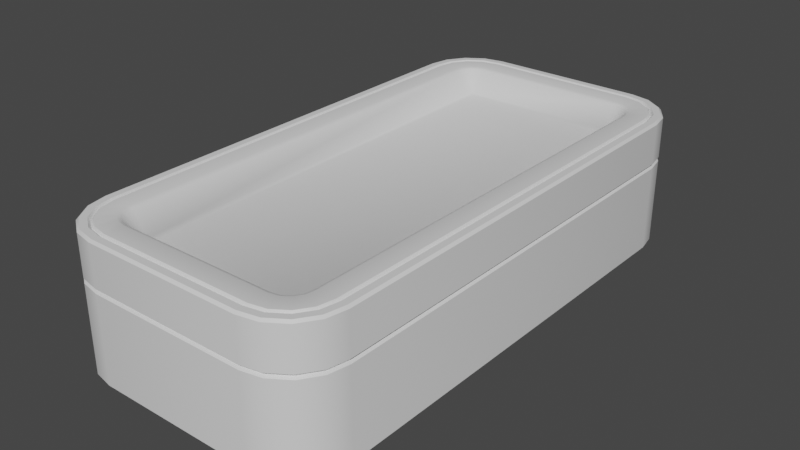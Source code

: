 # Source: Bed.blend  (saved by Blender 3.6.11; exported with 4.5.12 LTS)
import bpy
from mathutils import Matrix  # noqa: F401  (used for matrix-valued properties, if any)

bpy.ops.wm.read_factory_settings(use_empty=True)
scene = bpy.context.scene
scene.name = 'Scene'

# ---- collections
col_collection = bpy.data.collections.new('Collection'); scene.collection.children.link(col_collection)

# ---- materials (node trees are filled in below, after node groups)
mat_material = bpy.data.materials.new('Material')
mat_material.alpha_threshold = 0.0
mat_material.use_transparent_shadow = False
mat_material.roughness = 0.5
mat_material.line_color = (0.0, 0.0, 0.0, 1.0)

# ---- node groups
ng_auto_smooth = bpy.data.node_groups.new('Auto Smooth', 'GeometryNodeTree')
_s = ng_auto_smooth.interface.new_socket(name='Geometry', in_out='OUTPUT', socket_type='NodeSocketGeometry')
_s = ng_auto_smooth.interface.new_socket(name='Geometry', in_out='INPUT', socket_type='NodeSocketGeometry')
_s = ng_auto_smooth.interface.new_socket(name='Angle', in_out='INPUT', socket_type='NodeSocketFloat')
_s.subtype = 'ANGLE'
_s.min_value = 0.0
_s.max_value = 3.142
ng_auto_smooth.is_modifier = True
_N = ng_auto_smooth.nodes; _L = ng_auto_smooth.links
n0 = _N.new('NodeGroupOutput'); n0.name = 'Group Output'; n0.location = (480, -100)
n1 = _N.new('NodeGroupInput'); n1.name = 'Group Input'; n1.location = (-420, -300)
n2 = _N.new('NodeGroupInput'); n2.name = 'Group Input.001'; n2.location = (-60, -100)
n3 = _N.new('GeometryNodeSetShadeSmooth'); n3.name = 'Set Shade Smooth'; n3.location = (120, -100)
n3.domain = 'EDGE'
n4 = _N.new('GeometryNodeSetShadeSmooth'); n4.name = 'Set Shade Smooth.001'; n4.location = (300, -100)
n5 = _N.new('GeometryNodeInputMeshEdgeAngle'); n5.name = 'Edge Angle'; n5.location = (-420, -220)
n6 = _N.new('GeometryNodeInputEdgeSmooth'); n6.name = 'Is Edge Smooth'; n6.location = (-60, -160)
n7 = _N.new('GeometryNodeInputShadeSmooth'); n7.name = 'Is Face Smooth'; n7.location = (-240, -340)
n8 = _N.new('FunctionNodeBooleanMath'); n8.name = 'Boolean Math'; n8.location = (-60, -220)
n9 = _N.new('FunctionNodeCompare'); n9.name = 'Compare'; n9.location = (-240, -180)
n9.operation = 'LESS_EQUAL'
_L.new(n5.outputs[0], n9.inputs[0])
_L.new(n4.outputs[0], n0.inputs[0])
_L.new(n1.outputs[1], n9.inputs[1])
_L.new(n9.outputs[0], n8.inputs[0])
_L.new(n7.outputs[0], n8.inputs[1])
_L.new(n2.outputs[0], n3.inputs[0])
_L.new(n6.outputs[0], n3.inputs[1])
_L.new(n3.outputs[0], n4.inputs[0])
_L.new(n8.outputs[0], n3.inputs[2])
n0.is_active_output = True

# ---- material node trees
mat_material.use_nodes = True; mat_material.node_tree.nodes.clear()
_N = mat_material.node_tree.nodes; _L = mat_material.node_tree.links
n0 = _N.new('ShaderNodeOutputMaterial'); n0.name = 'Material Output'; n0.location = (300, 300)
n1 = _N.new('ShaderNodeBsdfPrincipled'); n1.name = 'Principled BSDF'; n1.location = (10, 300)
n1.distribution = 'GGX'
n1.subsurface_method = 'RANDOM_WALK_SKIN'
n1.inputs[3].default_value = 1.45
n1.inputs[27].default_value = (0.0, 0.0, 0.0, 1.0)
n1.inputs[28].default_value = 1.0
_L.new(n1.outputs[0], n0.inputs[0])
n0.is_active_output = True

# ---- world
world_world = bpy.data.worlds.new('World'); scene.world = world_world
world_world.use_nodes = True; world_world.node_tree.nodes.clear()
_N = world_world.node_tree.nodes; _L = world_world.node_tree.links
n0 = _N.new('ShaderNodeOutputWorld'); n0.name = 'World Output'; n0.location = (300, 300)
n1 = _N.new('ShaderNodeBackground'); n1.name = 'Background'; n1.location = (10, 300)
n1.inputs[0].default_value = (0.05088, 0.05088, 0.05088, 1.0)
_L.new(n1.outputs[0], n0.inputs[0])
n0.is_active_output = True
world_world.color = (0.05088, 0.05088, 0.05088)
world_world.use_sun_shadow = False
world_world.sun_shadow_jitter_overblur = 0.0

# ---- meshes
me_cube_148 = bpy.data.meshes.new('Cube.148')
me_cube_148.from_pydata([(-0.35, 0.05, 0.4), (-0.55, 0.25, 0.4), (-0.4265, 0.06522, 0.4), (-0.4914, 0.1086, 0.4), (-0.5348, 0.1735, 0.4), (-0.55, 2.15, 0.4), (-0.35, 2.35, 0.4), (-0.5348, 2.227, 0.4), (-0.4914, 2.291, 0.4), (-0.4265, 2.335, 0.4), (0.55, 0.25, 0.4), (0.35, 0.05, 0.4), (0.5348, 0.1735, 0.4), (0.4914, 0.1086, 0.4), (0.4265, 0.06522, 0.4), (0.35, 2.35, 0.4), (0.55, 2.15, 0.4), (0.4265, 2.335, 0.4), (0.4914, 2.291, 0.4), (0.5348, 2.227, 0.4), (-0.35, 0.25, 0.5), (-0.35, 2.25, 0.6), (-0.45, 0.25, 0.6), (0.3883, 0.1576, 0.6), (0.4207, 0.1793, 0.6), (-0.35, 2.15, 0.5), (-0.4424, 2.188, 0.6), (0.4424, 2.188, 0.6), (-0.45, 2.15, 0.6), (0.45, 0.25, 0.6), (0.35, 2.15, 0.5), (0.4207, 2.221, 0.6), (0.45, 2.15, 0.6), (-0.3883, 2.242, 0.6), (-0.4207, 2.221, 0.6), (0.35, 0.25, 0.5), (0.4424, 0.2117, 0.6), (0.35, 2.25, 0.6), (0.3883, 2.242, 0.6), (0.35, 0.15, 0.6), (0.35, 2.35, 0.6), (0.4265, 2.335, 0.6), (0.4914, 2.291, 0.6), (0.5348, 2.227, 0.6), (0.55, 2.15, 0.6), (0.4265, 0.06522, 0.6), (0.35, 0.05, 0.6), (0.4914, 0.1086, 0.6), (0.5348, 0.1735, 0.6), (0.55, 0.25, 0.6), (-0.35, 0.05, 0.6), (-0.4265, 0.06522, 0.6), (-0.4914, 0.1086, 0.6), (-0.5348, 0.1735, 0.6), (-0.55, 0.25, 0.6), (-0.4265, 2.335, 0.6), (-0.35, 2.35, 0.6), (-0.4914, 2.291, 0.6), (-0.5348, 2.227, 0.6), (-0.55, 2.15, 0.6), (-0.35, 0.15, 0.6), (-0.3883, 0.1576, 0.6), (-0.4207, 0.1793, 0.6), (-0.4424, 0.2117, 0.6), (-0.6, 2.155, 0.4), (-0.3549, 2.4, 0.4), (-0.5819, 2.246, 0.4), (-0.5275, 2.327, 0.4), (-0.446, 2.382, 0.4), (0.3549, 2.4, 0.4), (0.6, 2.155, 0.4), (0.446, 2.382, 0.4), (0.5275, 2.327, 0.4), (0.5819, 2.246, 0.4), (-0.3549, 2.4, 0.6), (-0.6, 2.155, 0.6), (-0.446, 2.382, 0.6), (-0.5275, 2.327, 0.6), (-0.5819, 2.246, 0.6), (0.6, 2.155, 0.6), (0.3549, 2.4, 0.6), (0.5819, 2.246, 0.6), (0.5275, 2.327, 0.6), (0.446, 2.382, 0.6), (0.6, 0.2451, 0.4), (0.3549, -2.831e-07, 0.4), (0.5819, 0.154, 0.4), (0.5275, 0.07253, 0.4), (0.446, 0.01812, 0.4), (0.3549, -2.831e-07, 0.6), (0.6, 0.2451, 0.6), (0.446, 0.01812, 0.6), (0.5275, 0.07253, 0.6), (0.5819, 0.154, 0.6), (-0.3549, -2.831e-07, 0.4), (-0.6, 0.2451, 0.4), (-0.446, 0.01812, 0.4), (-0.5275, 0.07253, 0.4), (-0.5819, 0.154, 0.4), (-0.6, 0.2451, 0.6), (-0.3549, -2.831e-07, 0.6), (-0.5819, 0.154, 0.6), (-0.5275, 0.07253, 0.6), (-0.446, 0.01812, 0.6), (-0.3549, 2.4, 0.4), (-0.6, 2.155, 0.4), (-0.446, 2.382, 0.4), (-0.5275, 2.327, 0.4), (-0.5819, 2.246, 0.4), (0.6, 2.155, 0.4), (0.3549, 2.4, 0.4), (0.5819, 2.246, 0.4), (0.5275, 2.327, 0.4), (0.446, 2.382, 0.4), (0.3549, -2.831e-07, 0.4), (0.6, 0.2451, 0.4), (0.446, 0.01812, 0.4), (0.5275, 0.07253, 0.4), (0.5819, 0.154, 0.4), (-0.6, 0.2451, 0.4), (-0.3549, -2.831e-07, 0.4), (-0.5819, 0.154, 0.4), (-0.5275, 0.07253, 0.4), (-0.446, 0.01812, 0.4), (-0.6, 2.155, 0.0), (-0.3549, 2.4, 0.0), (-0.5819, 2.246, 0.0), (-0.5275, 2.327, 0.0), (-0.446, 2.382, 0.0), (0.3549, 2.4, 0.0), (0.6, 2.155, 0.0), (0.446, 2.382, 0.0), (0.5275, 2.327, 0.0), (0.5819, 2.246, 0.0), (0.6, 0.2451, 0.0), (0.3549, -2.831e-07, 0.0), (0.5819, 0.154, 0.0), (0.5275, 0.07253, 0.0), (0.446, 0.01812, 0.0), (-0.3549, -2.831e-07, 0.0), (-0.6, 0.2451, 0.0), (-0.446, 0.01812, 0.0), (-0.5275, 0.07253, 0.0), (-0.5819, 0.154, 0.0), (-0.55, 2.15, 0.4), (-0.35, 2.35, 0.4), (-0.5348, 2.227, 0.4), (-0.4914, 2.291, 0.4), (-0.4265, 2.335, 0.4), (0.35, 2.35, 0.4), (0.55, 2.15, 0.4), (0.4265, 2.335, 0.4), (0.4914, 2.291, 0.4), (0.5348, 2.227, 0.4), (-0.35, 2.35, 0.6), (-0.55, 2.15, 0.6), (-0.4265, 2.335, 0.6), (-0.4914, 2.291, 0.6), (-0.5348, 2.227, 0.6), (0.55, 2.15, 0.6), (0.35, 2.35, 0.6), (0.5348, 2.227, 0.6), (0.4914, 2.291, 0.6), (0.4265, 2.335, 0.6), (0.55, 0.25, 0.4), (0.35, 0.05, 0.4), (0.5348, 0.1735, 0.4), (0.4914, 0.1086, 0.4), (0.4265, 0.06522, 0.4), (0.35, 0.05, 0.6), (0.55, 0.25, 0.6), (0.4265, 0.06522, 0.6), (0.4914, 0.1086, 0.6), (0.5348, 0.1735, 0.6), (-0.35, 0.05, 0.4), (-0.55, 0.25, 0.4), (-0.4265, 0.06522, 0.4), (-0.4914, 0.1086, 0.4), (-0.5348, 0.1735, 0.4), (-0.55, 0.25, 0.6), (-0.35, 0.05, 0.6), (-0.5348, 0.1735, 0.6), (-0.4914, 0.1086, 0.6), (-0.4265, 0.06522, 0.6), (-0.35, 2.35, 0.4), (-0.55, 2.15, 0.4), (-0.4265, 2.335, 0.4), (-0.4914, 2.291, 0.4), (-0.5348, 2.227, 0.4), (0.55, 2.15, 0.4), (0.35, 2.35, 0.4), (0.5348, 2.227, 0.4), (0.4914, 2.291, 0.4), (0.4265, 2.335, 0.4), (0.35, 0.05, 0.4), (0.55, 0.25, 0.4), (0.4265, 0.06522, 0.4), (0.4914, 0.1086, 0.4), (0.5348, 0.1735, 0.4), (-0.55, 0.25, 0.4), (-0.35, 0.05, 0.4), (-0.5348, 0.1735, 0.4), (-0.4914, 0.1086, 0.4), (-0.4265, 0.06522, 0.4), (-0.55, 2.15, 0.0), (-0.35, 2.35, 0.0), (-0.5348, 2.227, 0.0), (-0.4914, 2.291, 0.0), (-0.4265, 2.335, 0.0), (0.35, 2.35, 0.0), (0.55, 2.15, 0.0), (0.4265, 2.335, 0.0), (0.4914, 2.291, 0.0), (0.5348, 2.227, 0.0), (0.55, 0.25, 0.0), (0.35, 0.05, 0.0), (0.5348, 0.1735, 0.0), (0.4914, 0.1086, 0.0), (0.4265, 0.06522, 0.0), (-0.35, 0.05, 0.0), (-0.55, 0.25, 0.0), (-0.4265, 0.06522, 0.0), (-0.4914, 0.1086, 0.0), (-0.5348, 0.1735, 0.0)], [], [(0, 11, 46, 50), (35, 30, 25, 20), (15, 17, 18, 19, 16, 10, 12, 13, 14, 11, 0, 2, 3, 4, 1, 5, 7, 8, 9, 6), (15, 6, 56, 40), (10, 16, 44, 49), (15, 40, 41, 17), (17, 41, 42, 18), (18, 42, 43, 19), (19, 43, 44, 16), (46, 11, 14, 45), (45, 14, 13, 47), (47, 13, 12, 48), (48, 12, 10, 49), (0, 50, 51, 2), (2, 51, 52, 3), (3, 52, 53, 4), (4, 53, 54, 1), (56, 6, 9, 55), (55, 9, 8, 57), (57, 8, 7, 58), (58, 7, 5, 59), (5, 1, 54, 59), (38, 41, 40, 37), (31, 42, 41, 38), (27, 43, 42, 31), (32, 44, 43, 27), (39, 46, 45, 23), (23, 45, 47, 24), (24, 47, 48, 36), (36, 48, 49, 29), (61, 51, 50, 60), (62, 52, 51, 61), (63, 53, 52, 62), (22, 54, 53, 63), (21, 56, 55, 33), (33, 55, 57, 34), (34, 57, 58, 26), (26, 58, 59, 28), (22, 28, 59, 54), (39, 60, 50, 46), (21, 37, 40, 56), (35, 20, 60, 39), (25, 30, 37, 21), (30, 35, 29, 32), (20, 25, 28, 22), (25, 26, 28), (25, 34, 26), (25, 33, 34), (25, 21, 33), (20, 22, 63), (20, 63, 62), (20, 62, 61), (20, 61, 60), (35, 36, 29), (35, 24, 36), (35, 23, 24), (35, 39, 23), (30, 32, 27), (30, 27, 31), (30, 31, 38), (30, 38, 37), (32, 29, 49, 44), (75, 64, 95, 99), (85, 89, 100, 94), (104, 110, 129, 125), (70, 79, 90, 84), (119, 105, 124, 140), (109, 115, 134, 130), (114, 120, 139, 135), (69, 80, 83, 71), (71, 83, 82, 72), (72, 82, 81, 73), (73, 81, 79, 70), (74, 65, 68, 76), (76, 68, 67, 77), (77, 67, 66, 78), (78, 66, 64, 75), (84, 90, 93, 86), (86, 93, 92, 87), (87, 92, 91, 88), (88, 91, 89, 85), (94, 100, 103, 96), (96, 103, 102, 97), (97, 102, 101, 98), (98, 101, 99, 95), (119, 140, 143, 121), (121, 143, 142, 122), (122, 142, 141, 123), (123, 141, 139, 120), (134, 115, 118, 136), (136, 118, 117, 137), (137, 117, 116, 138), (138, 116, 114, 135), (109, 130, 133, 111), (111, 133, 132, 112), (112, 132, 131, 113), (113, 131, 129, 110), (124, 105, 108, 126), (126, 108, 107, 127), (127, 107, 106, 128), (128, 106, 104, 125), (69, 65, 74, 80), (155, 179, 175, 144), (165, 174, 180, 169), (184, 205, 209, 190), (150, 164, 170, 159), (199, 220, 204, 185), (189, 210, 214, 195), (194, 215, 219, 200), (149, 151, 163, 160), (151, 152, 162, 163), (152, 153, 161, 162), (153, 150, 159, 161), (154, 156, 148, 145), (156, 157, 147, 148), (157, 158, 146, 147), (158, 155, 144, 146), (164, 166, 173, 170), (166, 167, 172, 173), (167, 168, 171, 172), (168, 165, 169, 171), (174, 176, 183, 180), (176, 177, 182, 183), (177, 178, 181, 182), (178, 175, 179, 181), (199, 201, 223, 220), (201, 202, 222, 223), (202, 203, 221, 222), (203, 200, 219, 221), (214, 216, 198, 195), (216, 217, 197, 198), (217, 218, 196, 197), (218, 215, 194, 196), (189, 191, 213, 210), (191, 192, 212, 213), (192, 193, 211, 212), (193, 190, 209, 211), (204, 206, 188, 185), (206, 207, 187, 188), (207, 208, 186, 187), (208, 205, 184, 186), (149, 160, 154, 145), (69, 71, 151, 149), (83, 80, 160, 163), (71, 72, 152, 151), (82, 83, 163, 162), (72, 73, 153, 152), (81, 82, 162, 161), (73, 70, 150, 153), (79, 81, 161, 159), (74, 76, 156, 154), (68, 65, 145, 148), (76, 77, 157, 156), (67, 68, 148, 147), (77, 78, 158, 157), (66, 67, 147, 146), (78, 75, 155, 158), (64, 66, 146, 144), (84, 86, 166, 164), (93, 90, 170, 173), (86, 87, 167, 166), (92, 93, 173, 172), (87, 88, 168, 167), (91, 92, 172, 171), (88, 85, 165, 168), (89, 91, 171, 169), (94, 96, 176, 174), (103, 100, 180, 183), (96, 97, 177, 176), (102, 103, 183, 182), (97, 98, 178, 177), (101, 102, 182, 181), (98, 95, 175, 178), (99, 101, 181, 179), (119, 121, 201, 199), (143, 140, 220, 223), (121, 122, 202, 201), (142, 143, 223, 222), (122, 123, 203, 202), (141, 142, 222, 221), (123, 120, 200, 203), (139, 141, 221, 219), (134, 136, 216, 214), (118, 115, 195, 198), (136, 137, 217, 216), (117, 118, 198, 197), (137, 138, 218, 217), (116, 117, 197, 196), (138, 135, 215, 218), (114, 116, 196, 194), (109, 111, 191, 189), (133, 130, 210, 213), (111, 112, 192, 191), (132, 133, 213, 212), (112, 113, 193, 192), (131, 132, 212, 211), (113, 110, 190, 193), (129, 131, 211, 209), (124, 126, 206, 204), (108, 105, 185, 188), (126, 127, 207, 206), (107, 108, 188, 187), (127, 128, 208, 207), (106, 107, 187, 186), (128, 125, 205, 208), (104, 106, 186, 184), (65, 69, 149, 145), (80, 74, 154, 160), (75, 99, 179, 155), (95, 64, 144, 175), (70, 84, 164, 150), (90, 79, 159, 170), (85, 94, 174, 165), (100, 89, 169, 180), (110, 104, 184, 190), (125, 129, 209, 205), (105, 119, 199, 185), (140, 124, 204, 220), (115, 109, 189, 195), (130, 134, 214, 210), (120, 114, 194, 200), (135, 139, 219, 215)])
me_cube_148.polygons.foreach_set('use_smooth', [True] * 222)
_uv = me_cube_148.uv_layers.new(name='UVMap')
_uv.uv.foreach_set('vector', [0.849, 0.899, 0.849, 0.701, 0.801, 0.701, 0.801, 0.899, 0.001001, 0.199, 0.399, 0.199, 0.399, 0.001001, 0.001001, 0.001001, 0.037, 0.599, 0.02322, 0.5964, 0.01155, 0.5889, 0.003741, 0.5776, 0.001001, 0.5644, 0.001001, 0.2356, 0.003741, 0.2224, 0.01155, 0.2111, 0.02322, 0.2036, 0.037, 0.201, 0.163, 0.201, 0.1768, 0.2036, 0.1885, 0.2111, 0.1963, 0.2224, 0.199, 0.2356, 0.199, 0.5644, 0.1963, 0.5776, 0.1885, 0.5889, 0.1768, 0.5964, 0.163, 0.599, 0.001001, 0.849, 0.199, 0.849, 0.199, 0.801, 0.001001, 0.801, 0.549, 0.799, 0.549, 0.401, 0.501, 0.401, 0.501, 0.799, 0.449, 0.699, 0.449, 0.651, 0.426, 0.651, 0.426, 0.699, 0.424, 0.699, 0.424, 0.651, 0.401, 0.651, 0.401, 0.699, 0.499, 0.699, 0.499, 0.651, 0.476, 0.651, 0.476, 0.699, 0.474, 0.699, 0.474, 0.651, 0.451, 0.651, 0.451, 0.699, 0.649, 0.449, 0.649, 0.401, 0.626, 0.401, 0.626, 0.449, 0.624, 0.449, 0.624, 0.401, 0.601, 0.401, 0.601, 0.449, 0.699, 0.449, 0.699, 0.401, 0.676, 0.401, 0.676, 0.449, 0.674, 0.449, 0.674, 0.401, 0.651, 0.401, 0.651, 0.449, 0.649, 0.499, 0.649, 0.451, 0.626, 0.451, 0.626, 0.499, 0.624, 0.499, 0.624, 0.451, 0.601, 0.451, 0.601, 0.499, 0.699, 0.499, 0.699, 0.451, 0.676, 0.451, 0.676, 0.499, 0.674, 0.499, 0.674, 0.451, 0.651, 0.451, 0.651, 0.499, 0.649, 0.549, 0.649, 0.501, 0.626, 0.501, 0.626, 0.549, 0.624, 0.549, 0.624, 0.501, 0.601, 0.501, 0.601, 0.549, 0.699, 0.549, 0.699, 0.501, 0.676, 0.501, 0.676, 0.549, 0.674, 0.549, 0.674, 0.501, 0.651, 0.501, 0.651, 0.549, 0.301, 0.899, 0.699, 0.899, 0.699, 0.851, 0.301, 0.851, 0.749, 0.026, 0.726, 0.026, 0.726, 0.049, 0.749, 0.049, 0.724, 0.026, 0.701, 0.026, 0.701, 0.049, 0.724, 0.049, 0.749, 0.001001, 0.726, 0.001001, 0.726, 0.024, 0.749, 0.024, 0.724, 0.001001, 0.701, 0.001001, 0.701, 0.024, 0.724, 0.024, 0.799, 0.026, 0.776, 0.026, 0.776, 0.049, 0.799, 0.049, 0.774, 0.026, 0.751, 0.026, 0.751, 0.049, 0.774, 0.049, 0.799, 0.001001, 0.776, 0.001001, 0.776, 0.024, 0.799, 0.024, 0.774, 0.001001, 0.751, 0.001001, 0.751, 0.024, 0.774, 0.024, 0.749, 0.076, 0.726, 0.076, 0.726, 0.099, 0.749, 0.099, 0.724, 0.076, 0.701, 0.076, 0.701, 0.099, 0.724, 0.099, 0.749, 0.051, 0.726, 0.051, 0.726, 0.074, 0.749, 0.074, 0.724, 0.051, 0.701, 0.051, 0.701, 0.074, 0.724, 0.074, 0.799, 0.076, 0.776, 0.076, 0.776, 0.099, 0.799, 0.099, 0.774, 0.076, 0.751, 0.076, 0.751, 0.099, 0.774, 0.099, 0.799, 0.051, 0.776, 0.051, 0.776, 0.074, 0.799, 0.074, 0.774, 0.051, 0.751, 0.051, 0.751, 0.074, 0.774, 0.074, 0.899, 0.699, 0.899, 0.301, 0.876, 0.301, 0.876, 0.699, 0.001001, 0.949, 0.199, 0.949, 0.199, 0.926, 0.001001, 0.926, 0.899, 0.899, 0.899, 0.701, 0.876, 0.701, 0.876, 0.899, 0.001001, 0.874, 0.199, 0.874, 0.199, 0.851, 0.001001, 0.851, 0.924, 0.199, 0.924, 0.001001, 0.901, 0.001001, 0.901, 0.199, 0.601, 0.224, 0.999, 0.224, 0.999, 0.201, 0.601, 0.201, 0.774, 0.699, 0.774, 0.301, 0.751, 0.301, 0.751, 0.699, 0.474, 0.602, 0.452, 0.624, 0.474, 0.624, 0.451, 0.623, 0.473, 0.601, 0.451, 0.601, 0.474, 0.627, 0.474, 0.649, 0.452, 0.649, 0.499, 0.627, 0.477, 0.649, 0.499, 0.649, 0.499, 0.602, 0.499, 0.624, 0.477, 0.624, 0.476, 0.623, 0.476, 0.601, 0.498, 0.601, 0.451, 0.648, 0.451, 0.626, 0.473, 0.626, 0.449, 0.627, 0.449, 0.649, 0.427, 0.649, 0.424, 0.602, 0.402, 0.624, 0.424, 0.624, 0.476, 0.648, 0.476, 0.626, 0.498, 0.626, 0.401, 0.623, 0.401, 0.601, 0.423, 0.601, 0.449, 0.602, 0.449, 0.624, 0.427, 0.624, 0.424, 0.627, 0.402, 0.649, 0.424, 0.649, 0.426, 0.623, 0.426, 0.601, 0.448, 0.601, 0.401, 0.648, 0.423, 0.626, 0.401, 0.626, 0.426, 0.648, 0.426, 0.626, 0.448, 0.626, 0.301, 0.974, 0.699, 0.974, 0.699, 0.951, 0.301, 0.951, 0.599, 0.401, 0.551, 0.401, 0.551, 0.799, 0.599, 0.799, 0.199, 0.649, 0.199, 0.601, 0.001001, 0.601, 0.001001, 0.649, 0.699, 0.199, 0.699, 0.001001, 0.601, 0.001001, 0.601, 0.199, 0.699, 0.949, 0.699, 0.901, 0.301, 0.901, 0.301, 0.949, 0.399, 0.799, 0.399, 0.401, 0.301, 0.401, 0.301, 0.799, 0.301, 0.399, 0.699, 0.399, 0.699, 0.301, 0.301, 0.301, 0.499, 0.599, 0.499, 0.401, 0.401, 0.401, 0.401, 0.599, 0.649, 0.599, 0.649, 0.551, 0.626, 0.551, 0.626, 0.599, 0.624, 0.599, 0.624, 0.551, 0.601, 0.551, 0.601, 0.599, 0.699, 0.599, 0.699, 0.551, 0.676, 0.551, 0.676, 0.599, 0.674, 0.599, 0.674, 0.551, 0.651, 0.551, 0.651, 0.599, 0.249, 0.749, 0.249, 0.701, 0.226, 0.701, 0.226, 0.749, 0.224, 0.749, 0.224, 0.701, 0.201, 0.701, 0.201, 0.749, 0.299, 0.749, 0.299, 0.701, 0.276, 0.701, 0.276, 0.749, 0.274, 0.749, 0.274, 0.701, 0.251, 0.701, 0.251, 0.749, 0.249, 0.799, 0.249, 0.751, 0.226, 0.751, 0.226, 0.799, 0.224, 0.799, 0.224, 0.751, 0.201, 0.751, 0.201, 0.799, 0.299, 0.799, 0.299, 0.751, 0.276, 0.751, 0.276, 0.799, 0.274, 0.799, 0.274, 0.751, 0.251, 0.751, 0.251, 0.799, 0.449, 0.749, 0.449, 0.701, 0.426, 0.701, 0.426, 0.749, 0.424, 0.749, 0.424, 0.701, 0.401, 0.701, 0.401, 0.749, 0.499, 0.749, 0.499, 0.701, 0.476, 0.701, 0.476, 0.749, 0.474, 0.749, 0.474, 0.701, 0.451, 0.701, 0.451, 0.749, 0.201, 0.974, 0.299, 0.974, 0.299, 0.951, 0.201, 0.951, 0.974, 0.399, 0.974, 0.301, 0.951, 0.301, 0.951, 0.399, 0.101, 0.974, 0.199, 0.974, 0.199, 0.951, 0.101, 0.951, 0.974, 0.199, 0.974, 0.101, 0.951, 0.101, 0.951, 0.199, 0.001001, 0.974, 0.099, 0.974, 0.099, 0.951, 0.001001, 0.951, 0.974, 0.099, 0.974, 0.001001, 0.951, 0.001001, 0.951, 0.099, 0.201, 0.924, 0.299, 0.924, 0.299, 0.901, 0.201, 0.901, 0.949, 0.699, 0.949, 0.601, 0.926, 0.601, 0.926, 0.699, 0.701, 0.899, 0.799, 0.899, 0.799, 0.876, 0.701, 0.876, 0.949, 0.599, 0.949, 0.501, 0.926, 0.501, 0.926, 0.599, 0.801, 0.974, 0.899, 0.974, 0.899, 0.951, 0.801, 0.951, 0.949, 0.099, 0.949, 0.001001, 0.926, 0.001001, 0.926, 0.099, 0.201, 0.874, 0.299, 0.874, 0.299, 0.851, 0.201, 0.851, 0.899, 0.199, 0.899, 0.101, 0.876, 0.101, 0.876, 0.199, 0.201, 0.849, 0.299, 0.849, 0.299, 0.826, 0.201, 0.826, 0.949, 0.399, 0.949, 0.301, 0.926, 0.301, 0.926, 0.399, 0.601, 0.749, 0.799, 0.749, 0.799, 0.701, 0.601, 0.701, 0.749, 0.699, 0.749, 0.301, 0.701, 0.301, 0.701, 0.699, 0.601, 0.799, 0.799, 0.799, 0.799, 0.751, 0.601, 0.751, 0.499, 0.001001, 0.401, 0.001001, 0.401, 0.199, 0.499, 0.199, 0.301, 0.849, 0.699, 0.849, 0.699, 0.801, 0.301, 0.801, 0.299, 0.301, 0.201, 0.301, 0.201, 0.699, 0.299, 0.699, 0.599, 0.299, 0.599, 0.201, 0.201, 0.201, 0.201, 0.299, 0.599, 0.001001, 0.501, 0.001001, 0.501, 0.199, 0.599, 0.199, 0.449, 0.751, 0.426, 0.751, 0.426, 0.799, 0.449, 0.799, 0.424, 0.751, 0.401, 0.751, 0.401, 0.799, 0.424, 0.799, 0.499, 0.751, 0.476, 0.751, 0.476, 0.799, 0.499, 0.799, 0.474, 0.751, 0.451, 0.751, 0.451, 0.799, 0.474, 0.799, 0.749, 0.101, 0.726, 0.101, 0.726, 0.149, 0.749, 0.149, 0.724, 0.101, 0.701, 0.101, 0.701, 0.149, 0.724, 0.149, 0.799, 0.101, 0.776, 0.101, 0.776, 0.149, 0.799, 0.149, 0.774, 0.101, 0.751, 0.101, 0.751, 0.149, 0.774, 0.149, 0.749, 0.151, 0.726, 0.151, 0.726, 0.199, 0.749, 0.199, 0.724, 0.151, 0.701, 0.151, 0.701, 0.199, 0.724, 0.199, 0.799, 0.151, 0.776, 0.151, 0.776, 0.199, 0.799, 0.199, 0.774, 0.151, 0.751, 0.151, 0.751, 0.199, 0.774, 0.199, 0.974, 0.801, 0.951, 0.801, 0.951, 0.849, 0.974, 0.849, 0.949, 0.801, 0.926, 0.801, 0.926, 0.849, 0.949, 0.849, 0.949, 0.901, 0.926, 0.901, 0.926, 0.949, 0.949, 0.949, 0.924, 0.901, 0.901, 0.901, 0.901, 0.949, 0.924, 0.949, 0.099, 0.999, 0.099, 0.976, 0.001001, 0.976, 0.001001, 0.999, 0.974, 0.501, 0.951, 0.501, 0.951, 0.599, 0.974, 0.599, 0.799, 0.974, 0.799, 0.951, 0.701, 0.951, 0.701, 0.974, 0.974, 0.401, 0.951, 0.401, 0.951, 0.499, 0.974, 0.499, 0.299, 0.949, 0.299, 0.926, 0.201, 0.926, 0.201, 0.949, 0.949, 0.701, 0.926, 0.701, 0.926, 0.799, 0.949, 0.799, 0.299, 0.899, 0.299, 0.876, 0.201, 0.876, 0.201, 0.899, 0.949, 0.401, 0.926, 0.401, 0.926, 0.499, 0.949, 0.499, 0.799, 0.874, 0.799, 0.851, 0.701, 0.851, 0.701, 0.874, 0.949, 0.101, 0.926, 0.101, 0.926, 0.199, 0.949, 0.199, 0.799, 0.849, 0.799, 0.826, 0.701, 0.826, 0.701, 0.849, 0.874, 0.101, 0.851, 0.101, 0.851, 0.199, 0.874, 0.199, 0.299, 0.824, 0.299, 0.801, 0.201, 0.801, 0.201, 0.824, 0.824, 0.101, 0.801, 0.101, 0.801, 0.199, 0.824, 0.199, 0.799, 0.824, 0.799, 0.801, 0.701, 0.801, 0.701, 0.824, 0.849, 0.101, 0.826, 0.101, 0.826, 0.199, 0.849, 0.199, 0.199, 0.799, 0.199, 0.751, 0.001001, 0.751, 0.001001, 0.799, 0.149, 0.676, 0.126, 0.676, 0.126, 0.699, 0.149, 0.699, 0.124, 0.676, 0.101, 0.676, 0.101, 0.699, 0.124, 0.699, 0.149, 0.651, 0.126, 0.651, 0.126, 0.674, 0.149, 0.674, 0.124, 0.651, 0.101, 0.651, 0.101, 0.674, 0.124, 0.674, 0.199, 0.676, 0.176, 0.676, 0.176, 0.699, 0.199, 0.699, 0.174, 0.676, 0.151, 0.676, 0.151, 0.699, 0.174, 0.699, 0.199, 0.651, 0.176, 0.651, 0.176, 0.674, 0.199, 0.674, 0.174, 0.651, 0.151, 0.651, 0.151, 0.674, 0.174, 0.674, 0.149, 0.726, 0.126, 0.726, 0.126, 0.749, 0.149, 0.749, 0.124, 0.726, 0.101, 0.726, 0.101, 0.749, 0.124, 0.749, 0.149, 0.701, 0.126, 0.701, 0.126, 0.724, 0.149, 0.724, 0.124, 0.701, 0.101, 0.701, 0.101, 0.724, 0.124, 0.724, 0.199, 0.726, 0.176, 0.726, 0.176, 0.749, 0.199, 0.749, 0.174, 0.726, 0.151, 0.726, 0.151, 0.749, 0.174, 0.749, 0.199, 0.701, 0.176, 0.701, 0.176, 0.724, 0.199, 0.724, 0.174, 0.701, 0.151, 0.701, 0.151, 0.724, 0.174, 0.724, 0.049, 0.676, 0.026, 0.676, 0.026, 0.699, 0.049, 0.699, 0.024, 0.676, 0.001001, 0.676, 0.001001, 0.699, 0.024, 0.699, 0.049, 0.651, 0.026, 0.651, 0.026, 0.674, 0.049, 0.674, 0.024, 0.651, 0.001001, 0.651, 0.001001, 0.674, 0.024, 0.674, 0.099, 0.676, 0.076, 0.676, 0.076, 0.699, 0.099, 0.699, 0.074, 0.676, 0.051, 0.676, 0.051, 0.699, 0.074, 0.699, 0.099, 0.651, 0.076, 0.651, 0.076, 0.674, 0.099, 0.674, 0.074, 0.651, 0.051, 0.651, 0.051, 0.674, 0.074, 0.674, 0.049, 0.726, 0.026, 0.726, 0.026, 0.749, 0.049, 0.749, 0.024, 0.726, 0.001001, 0.726, 0.001001, 0.749, 0.024, 0.749, 0.049, 0.701, 0.026, 0.701, 0.026, 0.724, 0.049, 0.724, 0.024, 0.701, 0.001001, 0.701, 0.001001, 0.724, 0.024, 0.724, 0.099, 0.726, 0.076, 0.726, 0.076, 0.749, 0.099, 0.749, 0.074, 0.726, 0.051, 0.726, 0.051, 0.749, 0.074, 0.749, 0.099, 0.701, 0.076, 0.701, 0.076, 0.724, 0.099, 0.724, 0.074, 0.701, 0.051, 0.701, 0.051, 0.724, 0.074, 0.724, 0.649, 0.626, 0.626, 0.626, 0.626, 0.649, 0.649, 0.649, 0.624, 0.626, 0.601, 0.626, 0.601, 0.649, 0.624, 0.649, 0.649, 0.601, 0.626, 0.601, 0.626, 0.624, 0.649, 0.624, 0.624, 0.601, 0.601, 0.601, 0.601, 0.624, 0.624, 0.624, 0.699, 0.626, 0.676, 0.626, 0.676, 0.649, 0.699, 0.649, 0.674, 0.626, 0.651, 0.626, 0.651, 0.649, 0.674, 0.649, 0.699, 0.601, 0.676, 0.601, 0.676, 0.624, 0.699, 0.624, 0.674, 0.601, 0.651, 0.601, 0.651, 0.624, 0.674, 0.624, 0.649, 0.676, 0.626, 0.676, 0.626, 0.699, 0.649, 0.699, 0.624, 0.676, 0.601, 0.676, 0.601, 0.699, 0.624, 0.699, 0.649, 0.651, 0.626, 0.651, 0.626, 0.674, 0.649, 0.674, 0.624, 0.651, 0.601, 0.651, 0.601, 0.674, 0.624, 0.674, 0.699, 0.676, 0.676, 0.676, 0.676, 0.699, 0.699, 0.699, 0.674, 0.676, 0.651, 0.676, 0.651, 0.699, 0.674, 0.699, 0.699, 0.651, 0.676, 0.651, 0.676, 0.674, 0.699, 0.674, 0.674, 0.651, 0.651, 0.651, 0.651, 0.674, 0.674, 0.674, 0.849, 0.026, 0.826, 0.026, 0.826, 0.049, 0.849, 0.049, 0.824, 0.026, 0.801, 0.026, 0.801, 0.049, 0.824, 0.049, 0.849, 0.001001, 0.826, 0.001001, 0.826, 0.024, 0.849, 0.024, 0.824, 0.001001, 0.801, 0.001001, 0.801, 0.024, 0.824, 0.024, 0.899, 0.026, 0.876, 0.026, 0.876, 0.049, 0.899, 0.049, 0.874, 0.026, 0.851, 0.026, 0.851, 0.049, 0.874, 0.049, 0.899, 0.001001, 0.876, 0.001001, 0.876, 0.024, 0.899, 0.024, 0.874, 0.001001, 0.851, 0.001001, 0.851, 0.024, 0.874, 0.024, 0.849, 0.076, 0.826, 0.076, 0.826, 0.099, 0.849, 0.099, 0.824, 0.076, 0.801, 0.076, 0.801, 0.099, 0.824, 0.099, 0.849, 0.051, 0.826, 0.051, 0.826, 0.074, 0.849, 0.074, 0.824, 0.051, 0.801, 0.051, 0.801, 0.074, 0.824, 0.074, 0.899, 0.076, 0.876, 0.076, 0.876, 0.099, 0.899, 0.099, 0.874, 0.076, 0.851, 0.076, 0.851, 0.099, 0.874, 0.099, 0.899, 0.051, 0.876, 0.051, 0.876, 0.074, 0.899, 0.074, 0.874, 0.051, 0.851, 0.051, 0.851, 0.074, 0.874, 0.074, 0.924, 0.899, 0.924, 0.701, 0.901, 0.701, 0.901, 0.899, 0.701, 0.949, 0.899, 0.949, 0.899, 0.926, 0.701, 0.926, 0.874, 0.699, 0.874, 0.301, 0.851, 0.301, 0.851, 0.699, 0.301, 0.999, 0.699, 0.999, 0.699, 0.976, 0.301, 0.976, 0.849, 0.699, 0.849, 0.301, 0.826, 0.301, 0.826, 0.699, 0.601, 0.299, 0.999, 0.299, 0.999, 0.276, 0.601, 0.276, 0.874, 0.899, 0.874, 0.701, 0.851, 0.701, 0.851, 0.899, 0.701, 0.924, 0.899, 0.924, 0.899, 0.901, 0.701, 0.901, 0.924, 0.699, 0.924, 0.501, 0.901, 0.501, 0.901, 0.699, 0.001001, 0.924, 0.199, 0.924, 0.199, 0.901, 0.001001, 0.901, 0.824, 0.699, 0.824, 0.301, 0.801, 0.301, 0.801, 0.699, 0.601, 0.274, 0.999, 0.274, 0.999, 0.251, 0.601, 0.251, 0.799, 0.699, 0.799, 0.301, 0.776, 0.301, 0.776, 0.699, 0.601, 0.249, 0.999, 0.249, 0.999, 0.226, 0.601, 0.226, 0.924, 0.499, 0.924, 0.301, 0.901, 0.301, 0.901, 0.499, 0.001001, 0.899, 0.199, 0.899, 0.199, 0.876, 0.001001, 0.876])
_uv.active_render = True
_uv = me_cube_148.uv_layers.new(name='UVMap.001')
_uv.uv.foreach_set('vector', [0.849, 0.899, 0.849, 0.701, 0.801, 0.701, 0.801, 0.899, 0.001001, 0.199, 0.399, 0.199, 0.399, 0.001001, 0.001001, 0.001001, 0.037, 0.599, 0.02322, 0.5964, 0.01155, 0.5889, 0.003741, 0.5776, 0.001001, 0.5644, 0.001001, 0.2356, 0.003741, 0.2224, 0.01155, 0.2111, 0.02322, 0.2036, 0.037, 0.201, 0.163, 0.201, 0.1768, 0.2036, 0.1885, 0.2111, 0.1963, 0.2224, 0.199, 0.2356, 0.199, 0.5644, 0.1963, 0.5776, 0.1885, 0.5889, 0.1768, 0.5964, 0.163, 0.599, 0.001001, 0.849, 0.199, 0.849, 0.199, 0.801, 0.001001, 0.801, 0.549, 0.799, 0.549, 0.401, 0.501, 0.401, 0.501, 0.799, 0.449, 0.699, 0.449, 0.651, 0.426, 0.651, 0.426, 0.699, 0.424, 0.699, 0.424, 0.651, 0.401, 0.651, 0.401, 0.699, 0.499, 0.699, 0.499, 0.651, 0.476, 0.651, 0.476, 0.699, 0.474, 0.699, 0.474, 0.651, 0.451, 0.651, 0.451, 0.699, 0.649, 0.449, 0.649, 0.401, 0.626, 0.401, 0.626, 0.449, 0.624, 0.449, 0.624, 0.401, 0.601, 0.401, 0.601, 0.449, 0.699, 0.449, 0.699, 0.401, 0.676, 0.401, 0.676, 0.449, 0.674, 0.449, 0.674, 0.401, 0.651, 0.401, 0.651, 0.449, 0.649, 0.499, 0.649, 0.451, 0.626, 0.451, 0.626, 0.499, 0.624, 0.499, 0.624, 0.451, 0.601, 0.451, 0.601, 0.499, 0.699, 0.499, 0.699, 0.451, 0.676, 0.451, 0.676, 0.499, 0.674, 0.499, 0.674, 0.451, 0.651, 0.451, 0.651, 0.499, 0.649, 0.549, 0.649, 0.501, 0.626, 0.501, 0.626, 0.549, 0.624, 0.549, 0.624, 0.501, 0.601, 0.501, 0.601, 0.549, 0.699, 0.549, 0.699, 0.501, 0.676, 0.501, 0.676, 0.549, 0.674, 0.549, 0.674, 0.501, 0.651, 0.501, 0.651, 0.549, 0.301, 0.899, 0.699, 0.899, 0.699, 0.851, 0.301, 0.851, 0.749, 0.026, 0.726, 0.026, 0.726, 0.049, 0.749, 0.049, 0.724, 0.026, 0.701, 0.026, 0.701, 0.049, 0.724, 0.049, 0.749, 0.001001, 0.726, 0.001001, 0.726, 0.024, 0.749, 0.024, 0.724, 0.001001, 0.701, 0.001001, 0.701, 0.024, 0.724, 0.024, 0.799, 0.026, 0.776, 0.026, 0.776, 0.049, 0.799, 0.049, 0.774, 0.026, 0.751, 0.026, 0.751, 0.049, 0.774, 0.049, 0.799, 0.001001, 0.776, 0.001001, 0.776, 0.024, 0.799, 0.024, 0.774, 0.001001, 0.751, 0.001001, 0.751, 0.024, 0.774, 0.024, 0.749, 0.076, 0.726, 0.076, 0.726, 0.099, 0.749, 0.099, 0.724, 0.076, 0.701, 0.076, 0.701, 0.099, 0.724, 0.099, 0.749, 0.051, 0.726, 0.051, 0.726, 0.074, 0.749, 0.074, 0.724, 0.051, 0.701, 0.051, 0.701, 0.074, 0.724, 0.074, 0.799, 0.076, 0.776, 0.076, 0.776, 0.099, 0.799, 0.099, 0.774, 0.076, 0.751, 0.076, 0.751, 0.099, 0.774, 0.099, 0.799, 0.051, 0.776, 0.051, 0.776, 0.074, 0.799, 0.074, 0.774, 0.051, 0.751, 0.051, 0.751, 0.074, 0.774, 0.074, 0.899, 0.699, 0.899, 0.301, 0.876, 0.301, 0.876, 0.699, 0.001001, 0.949, 0.199, 0.949, 0.199, 0.926, 0.001001, 0.926, 0.899, 0.899, 0.899, 0.701, 0.876, 0.701, 0.876, 0.899, 0.001001, 0.874, 0.199, 0.874, 0.199, 0.851, 0.001001, 0.851, 0.924, 0.199, 0.924, 0.001001, 0.901, 0.001001, 0.901, 0.199, 0.601, 0.224, 0.999, 0.224, 0.999, 0.201, 0.601, 0.201, 0.774, 0.699, 0.774, 0.301, 0.751, 0.301, 0.751, 0.699, 0.474, 0.602, 0.452, 0.624, 0.474, 0.624, 0.451, 0.623, 0.473, 0.601, 0.451, 0.601, 0.474, 0.627, 0.474, 0.649, 0.452, 0.649, 0.499, 0.627, 0.477, 0.649, 0.499, 0.649, 0.499, 0.602, 0.499, 0.624, 0.477, 0.624, 0.476, 0.623, 0.476, 0.601, 0.498, 0.601, 0.451, 0.648, 0.451, 0.626, 0.473, 0.626, 0.449, 0.627, 0.449, 0.649, 0.427, 0.649, 0.424, 0.602, 0.402, 0.624, 0.424, 0.624, 0.476, 0.648, 0.476, 0.626, 0.498, 0.626, 0.401, 0.623, 0.401, 0.601, 0.423, 0.601, 0.449, 0.602, 0.449, 0.624, 0.427, 0.624, 0.424, 0.627, 0.402, 0.649, 0.424, 0.649, 0.426, 0.623, 0.426, 0.601, 0.448, 0.601, 0.401, 0.648, 0.423, 0.626, 0.401, 0.626, 0.426, 0.648, 0.426, 0.626, 0.448, 0.626, 0.301, 0.974, 0.699, 0.974, 0.699, 0.951, 0.301, 0.951, 0.599, 0.401, 0.551, 0.401, 0.551, 0.799, 0.599, 0.799, 0.199, 0.649, 0.199, 0.601, 0.001001, 0.601, 0.001001, 0.649, 0.699, 0.199, 0.699, 0.001001, 0.601, 0.001001, 0.601, 0.199, 0.699, 0.949, 0.699, 0.901, 0.301, 0.901, 0.301, 0.949, 0.399, 0.799, 0.399, 0.401, 0.301, 0.401, 0.301, 0.799, 0.301, 0.399, 0.699, 0.399, 0.699, 0.301, 0.301, 0.301, 0.499, 0.599, 0.499, 0.401, 0.401, 0.401, 0.401, 0.599, 0.649, 0.599, 0.649, 0.551, 0.626, 0.551, 0.626, 0.599, 0.624, 0.599, 0.624, 0.551, 0.601, 0.551, 0.601, 0.599, 0.699, 0.599, 0.699, 0.551, 0.676, 0.551, 0.676, 0.599, 0.674, 0.599, 0.674, 0.551, 0.651, 0.551, 0.651, 0.599, 0.249, 0.749, 0.249, 0.701, 0.226, 0.701, 0.226, 0.749, 0.224, 0.749, 0.224, 0.701, 0.201, 0.701, 0.201, 0.749, 0.299, 0.749, 0.299, 0.701, 0.276, 0.701, 0.276, 0.749, 0.274, 0.749, 0.274, 0.701, 0.251, 0.701, 0.251, 0.749, 0.249, 0.799, 0.249, 0.751, 0.226, 0.751, 0.226, 0.799, 0.224, 0.799, 0.224, 0.751, 0.201, 0.751, 0.201, 0.799, 0.299, 0.799, 0.299, 0.751, 0.276, 0.751, 0.276, 0.799, 0.274, 0.799, 0.274, 0.751, 0.251, 0.751, 0.251, 0.799, 0.449, 0.749, 0.449, 0.701, 0.426, 0.701, 0.426, 0.749, 0.424, 0.749, 0.424, 0.701, 0.401, 0.701, 0.401, 0.749, 0.499, 0.749, 0.499, 0.701, 0.476, 0.701, 0.476, 0.749, 0.474, 0.749, 0.474, 0.701, 0.451, 0.701, 0.451, 0.749, 0.201, 0.974, 0.299, 0.974, 0.299, 0.951, 0.201, 0.951, 0.974, 0.399, 0.974, 0.301, 0.951, 0.301, 0.951, 0.399, 0.101, 0.974, 0.199, 0.974, 0.199, 0.951, 0.101, 0.951, 0.974, 0.199, 0.974, 0.101, 0.951, 0.101, 0.951, 0.199, 0.001001, 0.974, 0.099, 0.974, 0.099, 0.951, 0.001001, 0.951, 0.974, 0.099, 0.974, 0.001001, 0.951, 0.001001, 0.951, 0.099, 0.201, 0.924, 0.299, 0.924, 0.299, 0.901, 0.201, 0.901, 0.949, 0.699, 0.949, 0.601, 0.926, 0.601, 0.926, 0.699, 0.701, 0.899, 0.799, 0.899, 0.799, 0.876, 0.701, 0.876, 0.949, 0.599, 0.949, 0.501, 0.926, 0.501, 0.926, 0.599, 0.801, 0.974, 0.899, 0.974, 0.899, 0.951, 0.801, 0.951, 0.949, 0.099, 0.949, 0.001001, 0.926, 0.001001, 0.926, 0.099, 0.201, 0.874, 0.299, 0.874, 0.299, 0.851, 0.201, 0.851, 0.899, 0.199, 0.899, 0.101, 0.876, 0.101, 0.876, 0.199, 0.201, 0.849, 0.299, 0.849, 0.299, 0.826, 0.201, 0.826, 0.949, 0.399, 0.949, 0.301, 0.926, 0.301, 0.926, 0.399, 0.601, 0.749, 0.799, 0.749, 0.799, 0.701, 0.601, 0.701, 0.749, 0.699, 0.749, 0.301, 0.701, 0.301, 0.701, 0.699, 0.601, 0.799, 0.799, 0.799, 0.799, 0.751, 0.601, 0.751, 0.499, 0.001001, 0.401, 0.001001, 0.401, 0.199, 0.499, 0.199, 0.301, 0.849, 0.699, 0.849, 0.699, 0.801, 0.301, 0.801, 0.299, 0.301, 0.201, 0.301, 0.201, 0.699, 0.299, 0.699, 0.599, 0.299, 0.599, 0.201, 0.201, 0.201, 0.201, 0.299, 0.599, 0.001001, 0.501, 0.001001, 0.501, 0.199, 0.599, 0.199, 0.449, 0.751, 0.426, 0.751, 0.426, 0.799, 0.449, 0.799, 0.424, 0.751, 0.401, 0.751, 0.401, 0.799, 0.424, 0.799, 0.499, 0.751, 0.476, 0.751, 0.476, 0.799, 0.499, 0.799, 0.474, 0.751, 0.451, 0.751, 0.451, 0.799, 0.474, 0.799, 0.749, 0.101, 0.726, 0.101, 0.726, 0.149, 0.749, 0.149, 0.724, 0.101, 0.701, 0.101, 0.701, 0.149, 0.724, 0.149, 0.799, 0.101, 0.776, 0.101, 0.776, 0.149, 0.799, 0.149, 0.774, 0.101, 0.751, 0.101, 0.751, 0.149, 0.774, 0.149, 0.749, 0.151, 0.726, 0.151, 0.726, 0.199, 0.749, 0.199, 0.724, 0.151, 0.701, 0.151, 0.701, 0.199, 0.724, 0.199, 0.799, 0.151, 0.776, 0.151, 0.776, 0.199, 0.799, 0.199, 0.774, 0.151, 0.751, 0.151, 0.751, 0.199, 0.774, 0.199, 0.974, 0.801, 0.951, 0.801, 0.951, 0.849, 0.974, 0.849, 0.949, 0.801, 0.926, 0.801, 0.926, 0.849, 0.949, 0.849, 0.949, 0.901, 0.926, 0.901, 0.926, 0.949, 0.949, 0.949, 0.924, 0.901, 0.901, 0.901, 0.901, 0.949, 0.924, 0.949, 0.099, 0.999, 0.099, 0.976, 0.001001, 0.976, 0.001001, 0.999, 0.974, 0.501, 0.951, 0.501, 0.951, 0.599, 0.974, 0.599, 0.799, 0.974, 0.799, 0.951, 0.701, 0.951, 0.701, 0.974, 0.974, 0.401, 0.951, 0.401, 0.951, 0.499, 0.974, 0.499, 0.299, 0.949, 0.299, 0.926, 0.201, 0.926, 0.201, 0.949, 0.949, 0.701, 0.926, 0.701, 0.926, 0.799, 0.949, 0.799, 0.299, 0.899, 0.299, 0.876, 0.201, 0.876, 0.201, 0.899, 0.949, 0.401, 0.926, 0.401, 0.926, 0.499, 0.949, 0.499, 0.799, 0.874, 0.799, 0.851, 0.701, 0.851, 0.701, 0.874, 0.949, 0.101, 0.926, 0.101, 0.926, 0.199, 0.949, 0.199, 0.799, 0.849, 0.799, 0.826, 0.701, 0.826, 0.701, 0.849, 0.874, 0.101, 0.851, 0.101, 0.851, 0.199, 0.874, 0.199, 0.299, 0.824, 0.299, 0.801, 0.201, 0.801, 0.201, 0.824, 0.824, 0.101, 0.801, 0.101, 0.801, 0.199, 0.824, 0.199, 0.799, 0.824, 0.799, 0.801, 0.701, 0.801, 0.701, 0.824, 0.849, 0.101, 0.826, 0.101, 0.826, 0.199, 0.849, 0.199, 0.199, 0.799, 0.199, 0.751, 0.001001, 0.751, 0.001001, 0.799, 0.149, 0.676, 0.126, 0.676, 0.126, 0.699, 0.149, 0.699, 0.124, 0.676, 0.101, 0.676, 0.101, 0.699, 0.124, 0.699, 0.149, 0.651, 0.126, 0.651, 0.126, 0.674, 0.149, 0.674, 0.124, 0.651, 0.101, 0.651, 0.101, 0.674, 0.124, 0.674, 0.199, 0.676, 0.176, 0.676, 0.176, 0.699, 0.199, 0.699, 0.174, 0.676, 0.151, 0.676, 0.151, 0.699, 0.174, 0.699, 0.199, 0.651, 0.176, 0.651, 0.176, 0.674, 0.199, 0.674, 0.174, 0.651, 0.151, 0.651, 0.151, 0.674, 0.174, 0.674, 0.149, 0.726, 0.126, 0.726, 0.126, 0.749, 0.149, 0.749, 0.124, 0.726, 0.101, 0.726, 0.101, 0.749, 0.124, 0.749, 0.149, 0.701, 0.126, 0.701, 0.126, 0.724, 0.149, 0.724, 0.124, 0.701, 0.101, 0.701, 0.101, 0.724, 0.124, 0.724, 0.199, 0.726, 0.176, 0.726, 0.176, 0.749, 0.199, 0.749, 0.174, 0.726, 0.151, 0.726, 0.151, 0.749, 0.174, 0.749, 0.199, 0.701, 0.176, 0.701, 0.176, 0.724, 0.199, 0.724, 0.174, 0.701, 0.151, 0.701, 0.151, 0.724, 0.174, 0.724, 0.049, 0.676, 0.026, 0.676, 0.026, 0.699, 0.049, 0.699, 0.024, 0.676, 0.001001, 0.676, 0.001001, 0.699, 0.024, 0.699, 0.049, 0.651, 0.026, 0.651, 0.026, 0.674, 0.049, 0.674, 0.024, 0.651, 0.001001, 0.651, 0.001001, 0.674, 0.024, 0.674, 0.099, 0.676, 0.076, 0.676, 0.076, 0.699, 0.099, 0.699, 0.074, 0.676, 0.051, 0.676, 0.051, 0.699, 0.074, 0.699, 0.099, 0.651, 0.076, 0.651, 0.076, 0.674, 0.099, 0.674, 0.074, 0.651, 0.051, 0.651, 0.051, 0.674, 0.074, 0.674, 0.049, 0.726, 0.026, 0.726, 0.026, 0.749, 0.049, 0.749, 0.024, 0.726, 0.001001, 0.726, 0.001001, 0.749, 0.024, 0.749, 0.049, 0.701, 0.026, 0.701, 0.026, 0.724, 0.049, 0.724, 0.024, 0.701, 0.001001, 0.701, 0.001001, 0.724, 0.024, 0.724, 0.099, 0.726, 0.076, 0.726, 0.076, 0.749, 0.099, 0.749, 0.074, 0.726, 0.051, 0.726, 0.051, 0.749, 0.074, 0.749, 0.099, 0.701, 0.076, 0.701, 0.076, 0.724, 0.099, 0.724, 0.074, 0.701, 0.051, 0.701, 0.051, 0.724, 0.074, 0.724, 0.649, 0.626, 0.626, 0.626, 0.626, 0.649, 0.649, 0.649, 0.624, 0.626, 0.601, 0.626, 0.601, 0.649, 0.624, 0.649, 0.649, 0.601, 0.626, 0.601, 0.626, 0.624, 0.649, 0.624, 0.624, 0.601, 0.601, 0.601, 0.601, 0.624, 0.624, 0.624, 0.699, 0.626, 0.676, 0.626, 0.676, 0.649, 0.699, 0.649, 0.674, 0.626, 0.651, 0.626, 0.651, 0.649, 0.674, 0.649, 0.699, 0.601, 0.676, 0.601, 0.676, 0.624, 0.699, 0.624, 0.674, 0.601, 0.651, 0.601, 0.651, 0.624, 0.674, 0.624, 0.649, 0.676, 0.626, 0.676, 0.626, 0.699, 0.649, 0.699, 0.624, 0.676, 0.601, 0.676, 0.601, 0.699, 0.624, 0.699, 0.649, 0.651, 0.626, 0.651, 0.626, 0.674, 0.649, 0.674, 0.624, 0.651, 0.601, 0.651, 0.601, 0.674, 0.624, 0.674, 0.699, 0.676, 0.676, 0.676, 0.676, 0.699, 0.699, 0.699, 0.674, 0.676, 0.651, 0.676, 0.651, 0.699, 0.674, 0.699, 0.699, 0.651, 0.676, 0.651, 0.676, 0.674, 0.699, 0.674, 0.674, 0.651, 0.651, 0.651, 0.651, 0.674, 0.674, 0.674, 0.849, 0.026, 0.826, 0.026, 0.826, 0.049, 0.849, 0.049, 0.824, 0.026, 0.801, 0.026, 0.801, 0.049, 0.824, 0.049, 0.849, 0.001001, 0.826, 0.001001, 0.826, 0.024, 0.849, 0.024, 0.824, 0.001001, 0.801, 0.001001, 0.801, 0.024, 0.824, 0.024, 0.899, 0.026, 0.876, 0.026, 0.876, 0.049, 0.899, 0.049, 0.874, 0.026, 0.851, 0.026, 0.851, 0.049, 0.874, 0.049, 0.899, 0.001001, 0.876, 0.001001, 0.876, 0.024, 0.899, 0.024, 0.874, 0.001001, 0.851, 0.001001, 0.851, 0.024, 0.874, 0.024, 0.849, 0.076, 0.826, 0.076, 0.826, 0.099, 0.849, 0.099, 0.824, 0.076, 0.801, 0.076, 0.801, 0.099, 0.824, 0.099, 0.849, 0.051, 0.826, 0.051, 0.826, 0.074, 0.849, 0.074, 0.824, 0.051, 0.801, 0.051, 0.801, 0.074, 0.824, 0.074, 0.899, 0.076, 0.876, 0.076, 0.876, 0.099, 0.899, 0.099, 0.874, 0.076, 0.851, 0.076, 0.851, 0.099, 0.874, 0.099, 0.899, 0.051, 0.876, 0.051, 0.876, 0.074, 0.899, 0.074, 0.874, 0.051, 0.851, 0.051, 0.851, 0.074, 0.874, 0.074, 0.924, 0.899, 0.924, 0.701, 0.901, 0.701, 0.901, 0.899, 0.701, 0.949, 0.899, 0.949, 0.899, 0.926, 0.701, 0.926, 0.874, 0.699, 0.874, 0.301, 0.851, 0.301, 0.851, 0.699, 0.301, 0.999, 0.699, 0.999, 0.699, 0.976, 0.301, 0.976, 0.849, 0.699, 0.849, 0.301, 0.826, 0.301, 0.826, 0.699, 0.601, 0.299, 0.999, 0.299, 0.999, 0.276, 0.601, 0.276, 0.874, 0.899, 0.874, 0.701, 0.851, 0.701, 0.851, 0.899, 0.701, 0.924, 0.899, 0.924, 0.899, 0.901, 0.701, 0.901, 0.924, 0.699, 0.924, 0.501, 0.901, 0.501, 0.901, 0.699, 0.001001, 0.924, 0.199, 0.924, 0.199, 0.901, 0.001001, 0.901, 0.824, 0.699, 0.824, 0.301, 0.801, 0.301, 0.801, 0.699, 0.601, 0.274, 0.999, 0.274, 0.999, 0.251, 0.601, 0.251, 0.799, 0.699, 0.799, 0.301, 0.776, 0.301, 0.776, 0.699, 0.601, 0.249, 0.999, 0.249, 0.999, 0.226, 0.601, 0.226, 0.924, 0.499, 0.924, 0.301, 0.901, 0.301, 0.901, 0.499, 0.001001, 0.899, 0.199, 0.899, 0.199, 0.876, 0.001001, 0.876])
_ca = me_cube_148.color_attributes.new('Attribute', 'BYTE_COLOR', 'CORNER')
_ca.data.foreach_set('color', [0.05781, 0.05951, 0.1022, 1.0, 0.05781, 0.05951, 0.1022, 1.0, 0.159, 0.1559, 0.2122, 1.0, 0.159, 0.1559, 0.2122, 1.0, 0.05781, 0.05951, 0.1022, 1.0, 0.05781, 0.05951, 0.1022, 1.0, 0.05781, 0.05951, 0.1022, 1.0, 0.05781, 0.05951, 0.1022, 1.0, 0.05781, 0.05951, 0.1022, 1.0, 0.05781, 0.05951, 0.1022, 1.0, 0.05781, 0.05951, 0.1022, 1.0, 0.05781, 0.05951, 0.1022, 1.0, 0.05781, 0.05951, 0.1022, 1.0, 0.05781, 0.05951, 0.1022, 1.0, 0.05781, 0.05951, 0.1022, 1.0, 0.05781, 0.05951, 0.1022, 1.0, 0.05781, 0.05951, 0.1022, 1.0, 0.05781, 0.05951, 0.1022, 1.0, 0.05781, 0.05951, 0.1022, 1.0, 0.05781, 0.05951, 0.1022, 1.0, 0.05781, 0.05951, 0.1022, 1.0, 0.05781, 0.05951, 0.1022, 1.0, 0.05781, 0.05951, 0.1022, 1.0, 0.05781, 0.05951, 0.1022, 1.0, 0.05781, 0.05951, 0.1022, 1.0, 0.05781, 0.05951, 0.1022, 1.0, 0.05781, 0.05951, 0.1022, 1.0, 0.05781, 0.05951, 0.1022, 1.0, 0.05781, 0.05951, 0.1022, 1.0, 0.05781, 0.05951, 0.1022, 1.0, 0.159, 0.1559, 0.2122, 1.0, 0.159, 0.1559, 0.2122, 1.0, 0.05781, 0.05951, 0.1022, 1.0, 0.05781, 0.05951, 0.1022, 1.0, 0.159, 0.1559, 0.2122, 1.0, 0.159, 0.1559, 0.2122, 1.0, 0.05781, 0.05951, 0.1022, 1.0, 0.159, 0.1559, 0.2122, 1.0, 0.159, 0.1559, 0.2122, 1.0, 0.05781, 0.05951, 0.1022, 1.0, 0.05781, 0.05951, 0.1022, 1.0, 0.159, 0.1559, 0.2122, 1.0, 0.159, 0.1559, 0.2122, 1.0, 0.05781, 0.05951, 0.1022, 1.0, 0.05781, 0.05951, 0.1022, 1.0, 0.159, 0.1559, 0.2122, 1.0, 0.159, 0.1559, 0.2122, 1.0, 0.05781, 0.05951, 0.1022, 1.0, 0.05781, 0.05951, 0.1022, 1.0, 0.159, 0.1559, 0.2122, 1.0, 0.159, 0.1559, 0.2122, 1.0, 0.05781, 0.05951, 0.1022, 1.0, 0.159, 0.1559, 0.2122, 1.0, 0.05781, 0.05951, 0.1022, 1.0, 0.05781, 0.05951, 0.1022, 1.0, 0.159, 0.1559, 0.2122, 1.0, 0.159, 0.1559, 0.2122, 1.0, 0.05781, 0.05951, 0.1022, 1.0, 0.05781, 0.05951, 0.1022, 1.0, 0.159, 0.1559, 0.2122, 1.0, 0.159, 0.1559, 0.2122, 1.0, 0.05781, 0.05951, 0.1022, 1.0, 0.05781, 0.05951, 0.1022, 1.0, 0.159, 0.1559, 0.2122, 1.0, 0.159, 0.1559, 0.2122, 1.0, 0.05781, 0.05951, 0.1022, 1.0, 0.05781, 0.05951, 0.1022, 1.0, 0.159, 0.1559, 0.2122, 1.0, 0.05781, 0.05951, 0.1022, 1.0, 0.159, 0.1559, 0.2122, 1.0, 0.159, 0.1559, 0.2122, 1.0, 0.05781, 0.05951, 0.1022, 1.0, 0.05781, 0.05951, 0.1022, 1.0, 0.159, 0.1559, 0.2122, 1.0, 0.159, 0.1559, 0.2122, 1.0, 0.05781, 0.05951, 0.1022, 1.0, 0.05781, 0.05951, 0.1022, 1.0, 0.159, 0.1559, 0.2122, 1.0, 0.159, 0.1559, 0.2122, 1.0, 0.05781, 0.05951, 0.1022, 1.0, 0.05781, 0.05951, 0.1022, 1.0, 0.159, 0.1559, 0.2122, 1.0, 0.159, 0.1559, 0.2122, 1.0, 0.05781, 0.05951, 0.1022, 1.0, 0.159, 0.1559, 0.2122, 1.0, 0.05781, 0.05951, 0.1022, 1.0, 0.05781, 0.05951, 0.1022, 1.0, 0.159, 0.1559, 0.2122, 1.0, 0.159, 0.1559, 0.2122, 1.0, 0.05781, 0.05951, 0.1022, 1.0, 0.05781, 0.05951, 0.1022, 1.0, 0.159, 0.1559, 0.2122, 1.0, 0.159, 0.1559, 0.2122, 1.0, 0.05781, 0.05951, 0.1022, 1.0, 0.05781, 0.05951, 0.1022, 1.0, 0.159, 0.1559, 0.2122, 1.0, 0.159, 0.1559, 0.2122, 1.0, 0.05781, 0.05951, 0.1022, 1.0, 0.05781, 0.05951, 0.1022, 1.0, 0.159, 0.1559, 0.2122, 1.0, 0.05781, 0.05951, 0.1022, 1.0, 0.05781, 0.05951, 0.1022, 1.0, 0.159, 0.1559, 0.2122, 1.0, 0.159, 0.1559, 0.2122, 1.0, 0.159, 0.1559, 0.2122, 1.0, 0.159, 0.1559, 0.2122, 1.0, 0.159, 0.1559, 0.2122, 1.0, 0.159, 0.1559, 0.2122, 1.0, 0.159, 0.1559, 0.2122, 1.0, 0.159, 0.1559, 0.2122, 1.0, 0.159, 0.1559, 0.2122, 1.0, 0.159, 0.1559, 0.2122, 1.0, 0.159, 0.1559, 0.2122, 1.0, 0.159, 0.1559, 0.2122, 1.0, 0.159, 0.1559, 0.2122, 1.0, 0.159, 0.1559, 0.2122, 1.0, 0.159, 0.1559, 0.2122, 1.0, 0.159, 0.1559, 0.2122, 1.0, 0.159, 0.1559, 0.2122, 1.0, 0.159, 0.1559, 0.2122, 1.0, 0.159, 0.1559, 0.2122, 1.0, 0.159, 0.1559, 0.2122, 1.0, 0.159, 0.1559, 0.2122, 1.0, 0.159, 0.1559, 0.2122, 1.0, 0.159, 0.1559, 0.2122, 1.0, 0.159, 0.1559, 0.2122, 1.0, 0.159, 0.1559, 0.2122, 1.0, 0.159, 0.1559, 0.2122, 1.0, 0.159, 0.1559, 0.2122, 1.0, 0.159, 0.1559, 0.2122, 1.0, 0.159, 0.1559, 0.2122, 1.0, 0.159, 0.1559, 0.2122, 1.0, 0.159, 0.1559, 0.2122, 1.0, 0.159, 0.1559, 0.2122, 1.0, 0.159, 0.1559, 0.2122, 1.0, 0.159, 0.1559, 0.2122, 1.0, 0.159, 0.1559, 0.2122, 1.0, 0.159, 0.1559, 0.2122, 1.0, 0.159, 0.1559, 0.2122, 1.0, 0.159, 0.1559, 0.2122, 1.0, 0.159, 0.1559, 0.2122, 1.0, 0.159, 0.1559, 0.2122, 1.0, 0.159, 0.1559, 0.2122, 1.0, 0.159, 0.1559, 0.2122, 1.0, 0.159, 0.1559, 0.2122, 1.0, 0.159, 0.1559, 0.2122, 1.0, 0.159, 0.1559, 0.2122, 1.0, 0.159, 0.1559, 0.2122, 1.0, 0.159, 0.1559, 0.2122, 1.0, 0.159, 0.1559, 0.2122, 1.0, 0.159, 0.1559, 0.2122, 1.0, 0.159, 0.1559, 0.2122, 1.0, 0.159, 0.1559, 0.2122, 1.0, 0.159, 0.1559, 0.2122, 1.0, 0.159, 0.1559, 0.2122, 1.0, 0.159, 0.1559, 0.2122, 1.0, 0.159, 0.1559, 0.2122, 1.0, 0.159, 0.1559, 0.2122, 1.0, 0.159, 0.1559, 0.2122, 1.0, 0.159, 0.1559, 0.2122, 1.0, 0.159, 0.1559, 0.2122, 1.0, 0.159, 0.1559, 0.2122, 1.0, 0.159, 0.1559, 0.2122, 1.0, 0.159, 0.1559, 0.2122, 1.0, 0.159, 0.1559, 0.2122, 1.0, 0.159, 0.1559, 0.2122, 1.0, 0.159, 0.1559, 0.2122, 1.0, 0.159, 0.1559, 0.2122, 1.0, 0.159, 0.1559, 0.2122, 1.0, 0.159, 0.1559, 0.2122, 1.0, 0.159, 0.1559, 0.2122, 1.0, 0.159, 0.1559, 0.2122, 1.0, 0.159, 0.1559, 0.2122, 1.0, 0.159, 0.1559, 0.2122, 1.0, 0.159, 0.1559, 0.2122, 1.0, 0.159, 0.1559, 0.2122, 1.0, 0.159, 0.1559, 0.2122, 1.0, 0.159, 0.1559, 0.2122, 1.0, 0.159, 0.1559, 0.2122, 1.0, 0.159, 0.1559, 0.2122, 1.0, 0.05781, 0.05951, 0.1022, 1.0, 0.05781, 0.05951, 0.1022, 1.0, 0.159, 0.1559, 0.2122, 1.0, 0.159, 0.1559, 0.2122, 1.0, 0.05781, 0.05951, 0.1022, 1.0, 0.05781, 0.05951, 0.1022, 1.0, 0.159, 0.1559, 0.2122, 1.0, 0.159, 0.1559, 0.2122, 1.0, 0.05781, 0.05951, 0.1022, 1.0, 0.05781, 0.05951, 0.1022, 1.0, 0.159, 0.1559, 0.2122, 1.0, 0.159, 0.1559, 0.2122, 1.0, 0.05781, 0.05951, 0.1022, 1.0, 0.05781, 0.05951, 0.1022, 1.0, 0.159, 0.1559, 0.2122, 1.0, 0.159, 0.1559, 0.2122, 1.0, 0.05781, 0.05951, 0.1022, 1.0, 0.159, 0.1559, 0.2122, 1.0, 0.159, 0.1559, 0.2122, 1.0, 0.05781, 0.05951, 0.1022, 1.0, 0.159, 0.1559, 0.2122, 1.0, 0.159, 0.1559, 0.2122, 1.0, 0.05781, 0.05951, 0.1022, 1.0, 0.159, 0.1559, 0.2122, 1.0, 0.159, 0.1559, 0.2122, 1.0, 0.05781, 0.05951, 0.1022, 1.0, 0.159, 0.1559, 0.2122, 1.0, 0.159, 0.1559, 0.2122, 1.0, 0.05781, 0.05951, 0.1022, 1.0, 0.159, 0.1559, 0.2122, 1.0, 0.159, 0.1559, 0.2122, 1.0, 0.05781, 0.05951, 0.1022, 1.0, 0.159, 0.1559, 0.2122, 1.0, 0.159, 0.1559, 0.2122, 1.0, 0.05781, 0.05951, 0.1022, 1.0, 0.159, 0.1559, 0.2122, 1.0, 0.159, 0.1559, 0.2122, 1.0, 0.05781, 0.05951, 0.1022, 1.0, 0.159, 0.1559, 0.2122, 1.0, 0.159, 0.1559, 0.2122, 1.0, 0.05781, 0.05951, 0.1022, 1.0, 0.159, 0.1559, 0.2122, 1.0, 0.159, 0.1559, 0.2122, 1.0, 0.05781, 0.05951, 0.1022, 1.0, 0.159, 0.1559, 0.2122, 1.0, 0.159, 0.1559, 0.2122, 1.0, 0.05781, 0.05951, 0.1022, 1.0, 0.159, 0.1559, 0.2122, 1.0, 0.159, 0.1559, 0.2122, 1.0, 0.05781, 0.05951, 0.1022, 1.0, 0.159, 0.1559, 0.2122, 1.0, 0.159, 0.1559, 0.2122, 1.0, 0.05781, 0.05951, 0.1022, 1.0, 0.159, 0.1559, 0.2122, 1.0, 0.159, 0.1559, 0.2122, 1.0, 0.05781, 0.05951, 0.1022, 1.0, 0.159, 0.1559, 0.2122, 1.0, 0.159, 0.1559, 0.2122, 1.0, 0.05781, 0.05951, 0.1022, 1.0, 0.159, 0.1559, 0.2122, 1.0, 0.159, 0.1559, 0.2122, 1.0, 0.05781, 0.05951, 0.1022, 1.0, 0.159, 0.1559, 0.2122, 1.0, 0.159, 0.1559, 0.2122, 1.0, 0.159, 0.1559, 0.2122, 1.0, 0.159, 0.1559, 0.2122, 1.0, 0.159, 0.1559, 0.2122, 1.0, 0.159, 0.1559, 0.2122, 1.0, 0.02315, 0.02217, 0.02732, 1.0, 0.02315, 0.02217, 0.02732, 1.0, 0.02315, 0.02217, 0.02732, 1.0, 0.02315, 0.02217, 0.02732, 1.0, 0.02315, 0.02217, 0.02732, 1.0, 0.02315, 0.02217, 0.02732, 1.0, 0.02315, 0.02217, 0.02732, 1.0, 0.02315, 0.02217, 0.02732, 1.0, 0.02315, 0.02217, 0.02732, 1.0, 0.02315, 0.02217, 0.02732, 1.0, 0.02315, 0.02217, 0.02732, 1.0, 0.02315, 0.02217, 0.02732, 1.0, 0.02315, 0.02217, 0.02732, 1.0, 0.02315, 0.02217, 0.02732, 1.0, 0.02315, 0.02217, 0.02732, 1.0, 0.02315, 0.02217, 0.02732, 1.0, 0.02315, 0.02217, 0.02732, 1.0, 0.02315, 0.02217, 0.02732, 1.0, 0.02315, 0.02217, 0.02732, 1.0, 0.02315, 0.02217, 0.02732, 1.0, 0.02315, 0.02217, 0.02732, 1.0, 0.02315, 0.02217, 0.02732, 1.0, 0.02315, 0.02217, 0.02732, 1.0, 0.02315, 0.02217, 0.02732, 1.0, 0.02315, 0.02217, 0.02732, 1.0, 0.02315, 0.02217, 0.02732, 1.0, 0.02315, 0.02217, 0.02732, 1.0, 0.02315, 0.02217, 0.02732, 1.0, 0.02315, 0.02217, 0.02732, 1.0, 0.02315, 0.02217, 0.02732, 1.0, 0.02315, 0.02217, 0.02732, 1.0, 0.02315, 0.02217, 0.02732, 1.0, 0.02315, 0.02217, 0.02732, 1.0, 0.02315, 0.02217, 0.02732, 1.0, 0.02315, 0.02217, 0.02732, 1.0, 0.02315, 0.02217, 0.02732, 1.0, 0.02315, 0.02217, 0.02732, 1.0, 0.02315, 0.02217, 0.02732, 1.0, 0.02315, 0.02217, 0.02732, 1.0, 0.02315, 0.02217, 0.02732, 1.0, 0.02315, 0.02217, 0.02732, 1.0, 0.02315, 0.02217, 0.02732, 1.0, 0.02315, 0.02217, 0.02732, 1.0, 0.02315, 0.02217, 0.02732, 1.0, 0.02315, 0.02217, 0.02732, 1.0, 0.02315, 0.02217, 0.02732, 1.0, 0.02315, 0.02217, 0.02732, 1.0, 0.02315, 0.02217, 0.02732, 1.0, 0.02315, 0.02217, 0.02732, 1.0, 0.02315, 0.02217, 0.02732, 1.0, 0.02315, 0.02217, 0.02732, 1.0, 0.02315, 0.02217, 0.02732, 1.0, 0.02315, 0.02217, 0.02732, 1.0, 0.02315, 0.02217, 0.02732, 1.0, 0.02315, 0.02217, 0.02732, 1.0, 0.02315, 0.02217, 0.02732, 1.0, 0.02315, 0.02217, 0.02732, 1.0, 0.02315, 0.02217, 0.02732, 1.0, 0.02315, 0.02217, 0.02732, 1.0, 0.02315, 0.02217, 0.02732, 1.0, 0.02315, 0.02217, 0.02732, 1.0, 0.02315, 0.02217, 0.02732, 1.0, 0.02315, 0.02217, 0.02732, 1.0, 0.02315, 0.02217, 0.02732, 1.0, 0.02315, 0.02217, 0.02732, 1.0, 0.02315, 0.02217, 0.02732, 1.0, 0.02315, 0.02217, 0.02732, 1.0, 0.02315, 0.02217, 0.02732, 1.0, 0.02315, 0.02217, 0.02732, 1.0, 0.02315, 0.02217, 0.02732, 1.0, 0.02315, 0.02217, 0.02732, 1.0, 0.02315, 0.02217, 0.02732, 1.0, 0.02315, 0.02217, 0.02732, 1.0, 0.02315, 0.02217, 0.02732, 1.0, 0.02315, 0.02217, 0.02732, 1.0, 0.02315, 0.02217, 0.02732, 1.0, 0.02315, 0.02217, 0.02732, 1.0, 0.02315, 0.02217, 0.02732, 1.0, 0.02315, 0.02217, 0.02732, 1.0, 0.02315, 0.02217, 0.02732, 1.0, 0.02315, 0.02217, 0.02732, 1.0, 0.02315, 0.02217, 0.02732, 1.0, 0.02315, 0.02217, 0.02732, 1.0, 0.02315, 0.02217, 0.02732, 1.0, 0.02315, 0.02217, 0.02732, 1.0, 0.02315, 0.02217, 0.02732, 1.0, 0.02315, 0.02217, 0.02732, 1.0, 0.02315, 0.02217, 0.02732, 1.0, 0.02315, 0.02217, 0.02732, 1.0, 0.02315, 0.02217, 0.02732, 1.0, 0.02315, 0.02217, 0.02732, 1.0, 0.02315, 0.02217, 0.02732, 1.0, 0.02315, 0.02217, 0.02732, 1.0, 0.02315, 0.02217, 0.02732, 1.0, 0.02315, 0.02217, 0.02732, 1.0, 0.02315, 0.02217, 0.02732, 1.0, 0.02315, 0.02217, 0.02732, 1.0, 0.02315, 0.02217, 0.02732, 1.0, 0.02315, 0.02217, 0.02732, 1.0, 0.02315, 0.02217, 0.02732, 1.0, 0.02315, 0.02217, 0.02732, 1.0, 0.02315, 0.02217, 0.02732, 1.0, 0.02315, 0.02217, 0.02732, 1.0, 0.02315, 0.02217, 0.02732, 1.0, 0.02315, 0.02217, 0.02732, 1.0, 0.02315, 0.02217, 0.02732, 1.0, 0.02315, 0.02217, 0.02732, 1.0, 0.02315, 0.02217, 0.02732, 1.0, 0.02315, 0.02217, 0.02732, 1.0, 0.02315, 0.02217, 0.02732, 1.0, 0.02315, 0.02217, 0.02732, 1.0, 0.02315, 0.02217, 0.02732, 1.0, 0.02315, 0.02217, 0.02732, 1.0, 0.02315, 0.02217, 0.02732, 1.0, 0.02315, 0.02217, 0.02732, 1.0, 0.02315, 0.02217, 0.02732, 1.0, 0.02315, 0.02217, 0.02732, 1.0, 0.02315, 0.02217, 0.02732, 1.0, 0.02315, 0.02217, 0.02732, 1.0, 0.02315, 0.02217, 0.02732, 1.0, 0.02315, 0.02217, 0.02732, 1.0, 0.02315, 0.02217, 0.02732, 1.0, 0.02315, 0.02217, 0.02732, 1.0, 0.02315, 0.02217, 0.02732, 1.0, 0.02315, 0.02217, 0.02732, 1.0, 0.02315, 0.02217, 0.02732, 1.0, 0.02315, 0.02217, 0.02732, 1.0, 0.02315, 0.02217, 0.02732, 1.0, 0.02315, 0.02217, 0.02732, 1.0, 0.02315, 0.02217, 0.02732, 1.0, 0.02315, 0.02217, 0.02732, 1.0, 0.02315, 0.02217, 0.02732, 1.0, 0.02315, 0.02217, 0.02732, 1.0, 0.02315, 0.02217, 0.02732, 1.0, 0.02315, 0.02217, 0.02732, 1.0, 0.02315, 0.02217, 0.02732, 1.0, 0.02315, 0.02217, 0.02732, 1.0, 0.02315, 0.02217, 0.02732, 1.0, 0.02315, 0.02217, 0.02732, 1.0, 0.02315, 0.02217, 0.02732, 1.0, 0.02315, 0.02217, 0.02732, 1.0, 0.02315, 0.02217, 0.02732, 1.0, 0.02315, 0.02217, 0.02732, 1.0, 0.02315, 0.02217, 0.02732, 1.0, 0.02315, 0.02217, 0.02732, 1.0, 0.02315, 0.02217, 0.02732, 1.0, 0.02315, 0.02217, 0.02732, 1.0, 0.02315, 0.02217, 0.02732, 1.0, 0.02315, 0.02217, 0.02732, 1.0, 0.02315, 0.02217, 0.02732, 1.0, 0.02315, 0.02217, 0.02732, 1.0, 0.02315, 0.02217, 0.02732, 1.0, 0.02315, 0.02217, 0.02732, 1.0, 0.02315, 0.02217, 0.02732, 1.0, 0.02315, 0.02217, 0.02732, 1.0, 0.02315, 0.02217, 0.02732, 1.0, 0.02315, 0.02217, 0.02732, 1.0, 0.02315, 0.02217, 0.02732, 1.0, 0.02315, 0.02217, 0.02732, 1.0, 0.02315, 0.02217, 0.02732, 1.0, 0.02315, 0.02217, 0.02732, 1.0, 0.02315, 0.02217, 0.02732, 1.0, 0.02315, 0.02217, 0.02732, 1.0, 0.02315, 0.02217, 0.02732, 1.0, 0.02315, 0.02217, 0.02732, 1.0, 0.02315, 0.02217, 0.02732, 1.0, 0.02315, 0.02217, 0.02732, 1.0, 0.02315, 0.02217, 0.02732, 1.0, 0.02315, 0.02217, 0.02732, 1.0, 0.02315, 0.02217, 0.02732, 1.0, 0.02315, 0.02217, 0.02732, 1.0, 0.02315, 0.02217, 0.02732, 1.0, 0.02315, 0.02217, 0.02732, 1.0, 0.02315, 0.02217, 0.02732, 1.0, 0.02315, 0.02217, 0.02732, 1.0, 0.02315, 0.02217, 0.02732, 1.0, 0.02315, 0.02217, 0.02732, 1.0, 0.02315, 0.02217, 0.02732, 1.0, 0.02315, 0.02217, 0.02732, 1.0, 0.02315, 0.02217, 0.02732, 1.0, 0.02315, 0.02217, 0.02732, 1.0, 0.02315, 0.02217, 0.02732, 1.0, 0.02315, 0.02217, 0.02732, 1.0, 0.02315, 0.02217, 0.02732, 1.0, 0.02315, 0.02217, 0.02732, 1.0, 0.02315, 0.02217, 0.02732, 1.0, 0.02315, 0.02217, 0.02732, 1.0, 0.02315, 0.02217, 0.02732, 1.0, 0.02315, 0.02217, 0.02732, 1.0, 0.02315, 0.02217, 0.02732, 1.0, 0.02315, 0.02217, 0.02732, 1.0, 0.02315, 0.02217, 0.02732, 1.0, 0.02315, 0.02217, 0.02732, 1.0, 0.02315, 0.02217, 0.02732, 1.0, 0.02315, 0.02217, 0.02732, 1.0, 0.02315, 0.02217, 0.02732, 1.0, 0.02315, 0.02217, 0.02732, 1.0, 0.02315, 0.02217, 0.02732, 1.0, 0.02315, 0.02217, 0.02732, 1.0, 0.02315, 0.02217, 0.02732, 1.0, 0.02315, 0.02217, 0.02732, 1.0, 0.02315, 0.02217, 0.02732, 1.0, 0.02315, 0.02217, 0.02732, 1.0, 0.02315, 0.02217, 0.02732, 1.0, 0.02315, 0.02217, 0.02732, 1.0, 0.02315, 0.02217, 0.02732, 1.0, 0.02315, 0.02217, 0.02732, 1.0, 0.02315, 0.02217, 0.02732, 1.0, 0.02315, 0.02217, 0.02732, 1.0, 0.02315, 0.02217, 0.02732, 1.0, 0.02315, 0.02217, 0.02732, 1.0, 0.02315, 0.02217, 0.02732, 1.0, 0.02315, 0.02217, 0.02732, 1.0, 0.02315, 0.02217, 0.02732, 1.0, 0.02315, 0.02217, 0.02732, 1.0, 0.02315, 0.02217, 0.02732, 1.0, 0.02315, 0.02217, 0.02732, 1.0, 0.02315, 0.02217, 0.02732, 1.0, 0.02315, 0.02217, 0.02732, 1.0, 0.02315, 0.02217, 0.02732, 1.0, 0.02315, 0.02217, 0.02732, 1.0, 0.02315, 0.02217, 0.02732, 1.0, 0.02315, 0.02217, 0.02732, 1.0, 0.02315, 0.02217, 0.02732, 1.0, 0.02315, 0.02217, 0.02732, 1.0, 0.02315, 0.02217, 0.02732, 1.0, 0.02315, 0.02217, 0.02732, 1.0, 0.02315, 0.02217, 0.02732, 1.0, 0.02315, 0.02217, 0.02732, 1.0, 0.02315, 0.02217, 0.02732, 1.0, 0.02315, 0.02217, 0.02732, 1.0, 0.02315, 0.02217, 0.02732, 1.0, 0.02315, 0.02217, 0.02732, 1.0, 0.02315, 0.02217, 0.02732, 1.0, 0.02315, 0.02217, 0.02732, 1.0, 0.02315, 0.02217, 0.02732, 1.0, 0.02315, 0.02217, 0.02732, 1.0, 0.02315, 0.02217, 0.02732, 1.0, 0.02315, 0.02217, 0.02732, 1.0, 0.02315, 0.02217, 0.02732, 1.0, 0.02315, 0.02217, 0.02732, 1.0, 0.02315, 0.02217, 0.02732, 1.0, 0.02315, 0.02217, 0.02732, 1.0, 0.02315, 0.02217, 0.02732, 1.0, 0.02315, 0.02217, 0.02732, 1.0, 0.02315, 0.02217, 0.02732, 1.0, 0.02315, 0.02217, 0.02732, 1.0, 0.02315, 0.02217, 0.02732, 1.0, 0.02315, 0.02217, 0.02732, 1.0, 0.02315, 0.02217, 0.02732, 1.0, 0.02315, 0.02217, 0.02732, 1.0, 0.02315, 0.02217, 0.02732, 1.0, 0.02315, 0.02217, 0.02732, 1.0, 0.02315, 0.02217, 0.02732, 1.0, 0.02315, 0.02217, 0.02732, 1.0, 0.02315, 0.02217, 0.02732, 1.0, 0.02315, 0.02217, 0.02732, 1.0, 0.02315, 0.02217, 0.02732, 1.0, 0.02315, 0.02217, 0.02732, 1.0, 0.02315, 0.02217, 0.02732, 1.0, 0.02315, 0.02217, 0.02732, 1.0, 0.02315, 0.02217, 0.02732, 1.0, 0.02315, 0.02217, 0.02732, 1.0, 0.02315, 0.02217, 0.02732, 1.0, 0.02315, 0.02217, 0.02732, 1.0, 0.02315, 0.02217, 0.02732, 1.0, 0.02315, 0.02217, 0.02732, 1.0, 0.02315, 0.02217, 0.02732, 1.0, 0.02315, 0.02217, 0.02732, 1.0, 0.02315, 0.02217, 0.02732, 1.0, 0.02315, 0.02217, 0.02732, 1.0, 0.02315, 0.02217, 0.02732, 1.0, 0.02315, 0.02217, 0.02732, 1.0, 0.02315, 0.02217, 0.02732, 1.0, 0.02315, 0.02217, 0.02732, 1.0, 0.02315, 0.02217, 0.02732, 1.0, 0.02315, 0.02217, 0.02732, 1.0, 0.02315, 0.02217, 0.02732, 1.0, 0.02315, 0.02217, 0.02732, 1.0, 0.02315, 0.02217, 0.02732, 1.0, 0.02315, 0.02217, 0.02732, 1.0, 0.02315, 0.02217, 0.02732, 1.0, 0.02315, 0.02217, 0.02732, 1.0, 0.02315, 0.02217, 0.02732, 1.0, 0.02315, 0.02217, 0.02732, 1.0, 0.02315, 0.02217, 0.02732, 1.0, 0.02315, 0.02217, 0.02732, 1.0, 0.02315, 0.02217, 0.02732, 1.0, 0.02315, 0.02217, 0.02732, 1.0, 0.02315, 0.02217, 0.02732, 1.0, 0.02315, 0.02217, 0.02732, 1.0, 0.02315, 0.02217, 0.02732, 1.0, 0.02315, 0.02217, 0.02732, 1.0, 0.02315, 0.02217, 0.02732, 1.0, 0.02315, 0.02217, 0.02732, 1.0, 0.02315, 0.02217, 0.02732, 1.0, 0.02315, 0.02217, 0.02732, 1.0, 0.02315, 0.02217, 0.02732, 1.0, 0.02315, 0.02217, 0.02732, 1.0, 0.02315, 0.02217, 0.02732, 1.0, 0.02315, 0.02217, 0.02732, 1.0, 0.02315, 0.02217, 0.02732, 1.0, 0.02315, 0.02217, 0.02732, 1.0, 0.02315, 0.02217, 0.02732, 1.0, 0.02315, 0.02217, 0.02732, 1.0, 0.02315, 0.02217, 0.02732, 1.0, 0.02315, 0.02217, 0.02732, 1.0, 0.02315, 0.02217, 0.02732, 1.0, 0.02315, 0.02217, 0.02732, 1.0, 0.02315, 0.02217, 0.02732, 1.0, 0.02315, 0.02217, 0.02732, 1.0, 0.02315, 0.02217, 0.02732, 1.0, 0.02315, 0.02217, 0.02732, 1.0, 0.02315, 0.02217, 0.02732, 1.0, 0.02315, 0.02217, 0.02732, 1.0, 0.02315, 0.02217, 0.02732, 1.0, 0.02315, 0.02217, 0.02732, 1.0, 0.02315, 0.02217, 0.02732, 1.0, 0.02315, 0.02217, 0.02732, 1.0, 0.02315, 0.02217, 0.02732, 1.0, 0.02315, 0.02217, 0.02732, 1.0, 0.02315, 0.02217, 0.02732, 1.0, 0.02315, 0.02217, 0.02732, 1.0, 0.02315, 0.02217, 0.02732, 1.0, 0.02315, 0.02217, 0.02732, 1.0, 0.02315, 0.02217, 0.02732, 1.0, 0.02315, 0.02217, 0.02732, 1.0, 0.02315, 0.02217, 0.02732, 1.0, 0.02315, 0.02217, 0.02732, 1.0, 0.02315, 0.02217, 0.02732, 1.0, 0.02315, 0.02217, 0.02732, 1.0, 0.02315, 0.02217, 0.02732, 1.0, 0.02315, 0.02217, 0.02732, 1.0, 0.02315, 0.02217, 0.02732, 1.0, 0.02315, 0.02217, 0.02732, 1.0, 0.02315, 0.02217, 0.02732, 1.0, 0.02315, 0.02217, 0.02732, 1.0, 0.02315, 0.02217, 0.02732, 1.0, 0.02315, 0.02217, 0.02732, 1.0, 0.02315, 0.02217, 0.02732, 1.0, 0.02315, 0.02217, 0.02732, 1.0, 0.02315, 0.02217, 0.02732, 1.0, 0.02315, 0.02217, 0.02732, 1.0, 0.02315, 0.02217, 0.02732, 1.0, 0.02315, 0.02217, 0.02732, 1.0, 0.02315, 0.02217, 0.02732, 1.0, 0.02315, 0.02217, 0.02732, 1.0, 0.02315, 0.02217, 0.02732, 1.0, 0.02315, 0.02217, 0.02732, 1.0, 0.02315, 0.02217, 0.02732, 1.0, 0.02315, 0.02217, 0.02732, 1.0, 0.02315, 0.02217, 0.02732, 1.0, 0.02315, 0.02217, 0.02732, 1.0, 0.02315, 0.02217, 0.02732, 1.0, 0.02315, 0.02217, 0.02732, 1.0, 0.02315, 0.02217, 0.02732, 1.0, 0.02315, 0.02217, 0.02732, 1.0, 0.02315, 0.02217, 0.02732, 1.0, 0.02315, 0.02217, 0.02732, 1.0, 0.02315, 0.02217, 0.02732, 1.0, 0.02315, 0.02217, 0.02732, 1.0, 0.02315, 0.02217, 0.02732, 1.0, 0.02315, 0.02217, 0.02732, 1.0, 0.02315, 0.02217, 0.02732, 1.0, 0.02315, 0.02217, 0.02732, 1.0, 0.02315, 0.02217, 0.02732, 1.0, 0.02315, 0.02217, 0.02732, 1.0, 0.02315, 0.02217, 0.02732, 1.0, 0.02315, 0.02217, 0.02732, 1.0, 0.02315, 0.02217, 0.02732, 1.0, 0.02315, 0.02217, 0.02732, 1.0, 0.02315, 0.02217, 0.02732, 1.0, 0.02315, 0.02217, 0.02732, 1.0, 0.02315, 0.02217, 0.02732, 1.0, 0.02315, 0.02217, 0.02732, 1.0, 0.02315, 0.02217, 0.02732, 1.0, 0.02315, 0.02217, 0.02732, 1.0, 0.02315, 0.02217, 0.02732, 1.0, 0.02315, 0.02217, 0.02732, 1.0, 0.02315, 0.02217, 0.02732, 1.0, 0.02315, 0.02217, 0.02732, 1.0, 0.02315, 0.02217, 0.02732, 1.0, 0.02315, 0.02217, 0.02732, 1.0, 0.02315, 0.02217, 0.02732, 1.0, 0.02315, 0.02217, 0.02732, 1.0, 0.02315, 0.02217, 0.02732, 1.0, 0.02315, 0.02217, 0.02732, 1.0, 0.02315, 0.02217, 0.02732, 1.0, 0.02315, 0.02217, 0.02732, 1.0, 0.02315, 0.02217, 0.02732, 1.0, 0.02315, 0.02217, 0.02732, 1.0, 0.02315, 0.02217, 0.02732, 1.0, 0.02315, 0.02217, 0.02732, 1.0, 0.02315, 0.02217, 0.02732, 1.0, 0.02315, 0.02217, 0.02732, 1.0, 0.02315, 0.02217, 0.02732, 1.0, 0.02315, 0.02217, 0.02732, 1.0, 0.02315, 0.02217, 0.02732, 1.0, 0.02315, 0.02217, 0.02732, 1.0, 0.02315, 0.02217, 0.02732, 1.0, 0.02315, 0.02217, 0.02732, 1.0, 0.02315, 0.02217, 0.02732, 1.0, 0.02315, 0.02217, 0.02732, 1.0, 0.02315, 0.02217, 0.02732, 1.0, 0.02315, 0.02217, 0.02732, 1.0, 0.02315, 0.02217, 0.02732, 1.0, 0.02315, 0.02217, 0.02732, 1.0, 0.02315, 0.02217, 0.02732, 1.0, 0.02315, 0.02217, 0.02732, 1.0, 0.02315, 0.02217, 0.02732, 1.0, 0.02315, 0.02217, 0.02732, 1.0, 0.02315, 0.02217, 0.02732, 1.0, 0.02315, 0.02217, 0.02732, 1.0, 0.02315, 0.02217, 0.02732, 1.0, 0.02315, 0.02217, 0.02732, 1.0, 0.02315, 0.02217, 0.02732, 1.0, 0.02315, 0.02217, 0.02732, 1.0, 0.02315, 0.02217, 0.02732, 1.0, 0.02315, 0.02217, 0.02732, 1.0, 0.02315, 0.02217, 0.02732, 1.0, 0.02315, 0.02217, 0.02732, 1.0, 0.02315, 0.02217, 0.02732, 1.0, 0.02315, 0.02217, 0.02732, 1.0, 0.02315, 0.02217, 0.02732, 1.0, 0.02315, 0.02217, 0.02732, 1.0, 0.02315, 0.02217, 0.02732, 1.0, 0.02315, 0.02217, 0.02732, 1.0, 0.02315, 0.02217, 0.02732, 1.0, 0.02315, 0.02217, 0.02732, 1.0, 0.02315, 0.02217, 0.02732, 1.0, 0.02315, 0.02217, 0.02732, 1.0, 0.02315, 0.02217, 0.02732, 1.0, 0.02315, 0.02217, 0.02732, 1.0, 0.02315, 0.02217, 0.02732, 1.0, 0.02315, 0.02217, 0.02732, 1.0, 0.02315, 0.02217, 0.02732, 1.0, 0.02315, 0.02217, 0.02732, 1.0, 0.02315, 0.02217, 0.02732, 1.0, 0.02315, 0.02217, 0.02732, 1.0, 0.02315, 0.02217, 0.02732, 1.0, 0.02315, 0.02217, 0.02732, 1.0, 0.02315, 0.02217, 0.02732, 1.0, 0.02315, 0.02217, 0.02732, 1.0, 0.02315, 0.02217, 0.02732, 1.0, 0.02315, 0.02217, 0.02732, 1.0, 0.02315, 0.02217, 0.02732, 1.0, 0.02315, 0.02217, 0.02732, 1.0, 0.02315, 0.02217, 0.02732, 1.0, 0.02315, 0.02217, 0.02732, 1.0, 0.02315, 0.02217, 0.02732, 1.0, 0.02315, 0.02217, 0.02732, 1.0, 0.02315, 0.02217, 0.02732, 1.0, 0.02315, 0.02217, 0.02732, 1.0, 0.02315, 0.02217, 0.02732, 1.0, 0.02315, 0.02217, 0.02732, 1.0, 0.02315, 0.02217, 0.02732, 1.0, 0.02315, 0.02217, 0.02732, 1.0, 0.02315, 0.02217, 0.02732, 1.0, 0.02315, 0.02217, 0.02732, 1.0, 0.02315, 0.02217, 0.02732, 1.0, 0.02315, 0.02217, 0.02732, 1.0, 0.02315, 0.02217, 0.02732, 1.0, 0.02315, 0.02217, 0.02732, 1.0, 0.02315, 0.02217, 0.02732, 1.0, 0.02315, 0.02217, 0.02732, 1.0, 0.02315, 0.02217, 0.02732, 1.0, 0.02315, 0.02217, 0.02732, 1.0, 0.02315, 0.02217, 0.02732, 1.0, 0.02315, 0.02217, 0.02732, 1.0, 0.02315, 0.02217, 0.02732, 1.0, 0.02315, 0.02217, 0.02732, 1.0, 0.02315, 0.02217, 0.02732, 1.0, 0.02315, 0.02217, 0.02732, 1.0, 0.02315, 0.02217, 0.02732, 1.0, 0.02315, 0.02217, 0.02732, 1.0, 0.02315, 0.02217, 0.02732, 1.0, 0.02315, 0.02217, 0.02732, 1.0, 0.02315, 0.02217, 0.02732, 1.0, 0.02315, 0.02217, 0.02732, 1.0, 0.02315, 0.02217, 0.02732, 1.0, 0.02315, 0.02217, 0.02732, 1.0, 0.02315, 0.02217, 0.02732, 1.0, 0.02315, 0.02217, 0.02732, 1.0, 0.02315, 0.02217, 0.02732, 1.0, 0.02315, 0.02217, 0.02732, 1.0, 0.02315, 0.02217, 0.02732, 1.0, 0.02315, 0.02217, 0.02732, 1.0, 0.02315, 0.02217, 0.02732, 1.0, 0.02315, 0.02217, 0.02732, 1.0, 0.02315, 0.02217, 0.02732, 1.0, 0.02315, 0.02217, 0.02732, 1.0, 0.02315, 0.02217, 0.02732, 1.0, 0.02315, 0.02217, 0.02732, 1.0, 0.02315, 0.02217, 0.02732, 1.0, 0.02315, 0.02217, 0.02732, 1.0, 0.02315, 0.02217, 0.02732, 1.0, 0.02315, 0.02217, 0.02732, 1.0, 0.02315, 0.02217, 0.02732, 1.0, 0.02315, 0.02217, 0.02732, 1.0, 0.02315, 0.02217, 0.02732, 1.0, 0.02315, 0.02217, 0.02732, 1.0, 0.02315, 0.02217, 0.02732, 1.0, 0.02315, 0.02217, 0.02732, 1.0, 0.02315, 0.02217, 0.02732, 1.0, 0.02315, 0.02217, 0.02732, 1.0, 0.02315, 0.02217, 0.02732, 1.0, 0.02315, 0.02217, 0.02732, 1.0, 0.02315, 0.02217, 0.02732, 1.0, 0.02315, 0.02217, 0.02732, 1.0, 0.02315, 0.02217, 0.02732, 1.0, 0.02315, 0.02217, 0.02732, 1.0, 0.02315, 0.02217, 0.02732, 1.0, 0.02315, 0.02217, 0.02732, 1.0, 0.02315, 0.02217, 0.02732, 1.0, 0.02315, 0.02217, 0.02732, 1.0, 0.02315, 0.02217, 0.02732, 1.0, 0.02315, 0.02217, 0.02732, 1.0, 0.02315, 0.02217, 0.02732, 1.0, 0.02315, 0.02217, 0.02732, 1.0, 0.02315, 0.02217, 0.02732, 1.0, 0.02315, 0.02217, 0.02732, 1.0, 0.02315, 0.02217, 0.02732, 1.0, 0.02315, 0.02217, 0.02732, 1.0, 0.02315, 0.02217, 0.02732, 1.0, 0.02315, 0.02217, 0.02732, 1.0, 0.02315, 0.02217, 0.02732, 1.0, 0.02315, 0.02217, 0.02732, 1.0, 0.02315, 0.02217, 0.02732, 1.0, 0.02315, 0.02217, 0.02732, 1.0, 0.02315, 0.02217, 0.02732, 1.0, 0.02315, 0.02217, 0.02732, 1.0, 0.02315, 0.02217, 0.02732, 1.0, 0.02315, 0.02217, 0.02732, 1.0, 0.02315, 0.02217, 0.02732, 1.0, 0.02315, 0.02217, 0.02732, 1.0, 0.02315, 0.02217, 0.02732, 1.0, 0.02315, 0.02217, 0.02732, 1.0, 0.02315, 0.02217, 0.02732, 1.0, 0.02315, 0.02217, 0.02732, 1.0, 0.02315, 0.02217, 0.02732, 1.0, 0.02315, 0.02217, 0.02732, 1.0, 0.02315, 0.02217, 0.02732, 1.0, 0.02315, 0.02217, 0.02732, 1.0, 0.02315, 0.02217, 0.02732, 1.0, 0.02315, 0.02217, 0.02732, 1.0, 0.02315, 0.02217, 0.02732, 1.0, 0.02315, 0.02217, 0.02732, 1.0, 0.02315, 0.02217, 0.02732, 1.0, 0.02315, 0.02217, 0.02732, 1.0, 0.02315, 0.02217, 0.02732, 1.0, 0.02315, 0.02217, 0.02732, 1.0, 0.02315, 0.02217, 0.02732, 1.0, 0.02315, 0.02217, 0.02732, 1.0, 0.02315, 0.02217, 0.02732, 1.0, 0.02315, 0.02217, 0.02732, 1.0, 0.02315, 0.02217, 0.02732, 1.0, 0.02315, 0.02217, 0.02732, 1.0, 0.02315, 0.02217, 0.02732, 1.0, 0.02315, 0.02217, 0.02732, 1.0, 0.02315, 0.02217, 0.02732, 1.0, 0.02315, 0.02217, 0.02732, 1.0, 0.02315, 0.02217, 0.02732, 1.0, 0.02315, 0.02217, 0.02732, 1.0, 0.02315, 0.02217, 0.02732, 1.0, 0.02315, 0.02217, 0.02732, 1.0, 0.02315, 0.02217, 0.02732, 1.0, 0.02315, 0.02217, 0.02732, 1.0, 0.02315, 0.02217, 0.02732, 1.0, 0.02315, 0.02217, 0.02732, 1.0, 0.02315, 0.02217, 0.02732, 1.0, 0.02315, 0.02217, 0.02732, 1.0, 0.02315, 0.02217, 0.02732, 1.0, 0.02315, 0.02217, 0.02732, 1.0, 0.02315, 0.02217, 0.02732, 1.0, 0.02315, 0.02217, 0.02732, 1.0, 0.02315, 0.02217, 0.02732, 1.0, 0.02315, 0.02217, 0.02732, 1.0, 0.02315, 0.02217, 0.02732, 1.0, 0.02315, 0.02217, 0.02732, 1.0, 0.02315, 0.02217, 0.02732, 1.0, 0.02315, 0.02217, 0.02732, 1.0, 0.02315, 0.02217, 0.02732, 1.0, 0.02315, 0.02217, 0.02732, 1.0, 0.02315, 0.02217, 0.02732, 1.0, 0.02315, 0.02217, 0.02732, 1.0, 0.02315, 0.02217, 0.02732, 1.0, 0.02315, 0.02217, 0.02732, 1.0, 0.02315, 0.02217, 0.02732, 1.0, 0.02315, 0.02217, 0.02732, 1.0, 0.02315, 0.02217, 0.02732, 1.0, 0.02315, 0.02217, 0.02732, 1.0, 0.02315, 0.02217, 0.02732, 1.0, 0.02315, 0.02217, 0.02732, 1.0, 0.02315, 0.02217, 0.02732, 1.0, 0.02315, 0.02217, 0.02732, 1.0, 0.02315, 0.02217, 0.02732, 1.0, 0.02315, 0.02217, 0.02732, 1.0, 0.02315, 0.02217, 0.02732, 1.0, 0.02315, 0.02217, 0.02732, 1.0, 0.02315, 0.02217, 0.02732, 1.0, 0.02315, 0.02217, 0.02732, 1.0, 0.02315, 0.02217, 0.02732, 1.0, 0.02315, 0.02217, 0.02732, 1.0, 0.02315, 0.02217, 0.02732, 1.0, 0.02315, 0.02217, 0.02732, 1.0, 0.02315, 0.02217, 0.02732, 1.0, 0.02315, 0.02217, 0.02732, 1.0, 0.02315, 0.02217, 0.02732, 1.0, 0.02315, 0.02217, 0.02732, 1.0, 0.02315, 0.02217, 0.02732, 1.0, 0.02315, 0.02217, 0.02732, 1.0, 0.02315, 0.02217, 0.02732, 1.0, 0.02315, 0.02217, 0.02732, 1.0, 0.02315, 0.02217, 0.02732, 1.0, 0.02315, 0.02217, 0.02732, 1.0, 0.02315, 0.02217, 0.02732, 1.0, 0.02315, 0.02217, 0.02732, 1.0, 0.02315, 0.02217, 0.02732, 1.0, 0.02315, 0.02217, 0.02732, 1.0, 0.02315, 0.02217, 0.02732, 1.0, 0.02315, 0.02217, 0.02732, 1.0, 0.02315, 0.02217, 0.02732, 1.0, 0.02315, 0.02217, 0.02732, 1.0, 0.02315, 0.02217, 0.02732, 1.0, 0.02315, 0.02217, 0.02732, 1.0, 0.02315, 0.02217, 0.02732, 1.0, 0.02315, 0.02217, 0.02732, 1.0, 0.02315, 0.02217, 0.02732, 1.0, 0.02315, 0.02217, 0.02732, 1.0, 0.02315, 0.02217, 0.02732, 1.0, 0.02315, 0.02217, 0.02732, 1.0, 0.02315, 0.02217, 0.02732, 1.0, 0.02315, 0.02217, 0.02732, 1.0, 0.02315, 0.02217, 0.02732, 1.0, 0.02315, 0.02217, 0.02732, 1.0, 0.02315, 0.02217, 0.02732, 1.0, 0.02315, 0.02217, 0.02732, 1.0, 0.02315, 0.02217, 0.02732, 1.0, 0.02315, 0.02217, 0.02732, 1.0, 0.02315, 0.02217, 0.02732, 1.0])
me_cube_148.materials.append(mat_material)
me_cube_148.use_paint_bone_selection = False
me_cube_148.use_paint_mask_vertex = True
me_cube_148.update()

# ---- objects
ob_cube_158 = bpy.data.objects.new('Cube.158', me_cube_148)

# ---- transforms, parenting, visibility, modifiers, constraints
ob_cube_158.location = (0.0, 0.0, 0.0)
_m = ob_cube_158.modifiers.new('Bevel', 'BEVEL')
_m.width = 0.01
_m.width_pct = 0.01
_m = ob_cube_158.modifiers.new('Auto Smooth', 'NODES')
_m.node_group = ng_auto_smooth
_gi = [s.identifier for s in ng_auto_smooth.interface.items_tree if s.item_type == 'SOCKET' and s.in_out == 'INPUT']
_m[_gi[1]] = 0.5236  # Angle

# ---- collection membership
col_collection.objects.link(ob_cube_158)

# ---- scene / render settings (as saved in the file)
scene.frame_start = 1; scene.frame_end = 250; scene.frame_set(1)
scene.render.engine = 'BLENDER_EEVEE_NEXT'
scene.cycles.sampling_pattern = 'TABULATED_SOBOL'
scene.view_settings.view_transform = 'Filmic'
bpy.context.view_layer.update()

# ---- added for rendering (the .blend has no active camera and no usable light): camera, sun
cam_auto = bpy.data.cameras.new('AutoCamera')
cam_auto.lens = 50.0
cam_auto.sensor_width = 36.0
cam_auto.clip_end = 1000.0
ob_auto_camera = bpy.data.objects.new('AutoCamera', cam_auto)
scene.collection.objects.link(ob_auto_camera)
ob_auto_camera.location = (2.54395, -1.85274, 2.33516)
ob_auto_camera.rotation_euler = (1.09748, -7.21219e-08, 0.694738)
scene.camera = ob_auto_camera
light_auto_sun = bpy.data.lights.new('AutoSun', 'SUN')
light_auto_sun.energy = 3.0
light_auto_sun.angle = 0.0523599
ob_auto_sun = bpy.data.objects.new('AutoSun', light_auto_sun)
scene.collection.objects.link(ob_auto_sun)
ob_auto_sun.rotation_euler = (0.872665, 0.174533, 0.523599)
bpy.context.view_layer.update()
